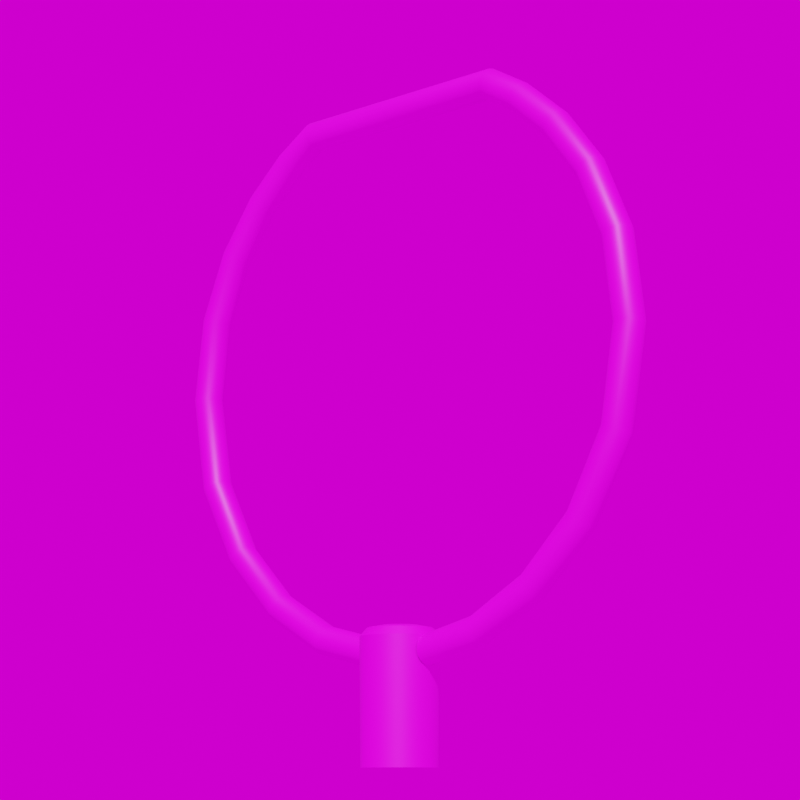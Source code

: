 # Source: Agora_x0_y706_ae_h0.blend  (saved by Blender 3.4.6; exported with 4.5.12 LTS)
import bpy
from mathutils import Matrix  # noqa: F401  (used for matrix-valued properties, if any)

bpy.ops.wm.read_factory_settings(use_empty=True)
scene = bpy.context.scene
scene.name = 'Scene'

# ---- collections
col_collection = bpy.data.collections.new('Collection'); scene.collection.children.link(col_collection)

# ---- images (referenced by path relative to the original .blend; pixels are not part of the script)
import os
ASSET_DIR = os.environ.get("B2B_ASSET_DIR", "")  # directory of the original .blend (textures are referenced by path, not embedded)
HERE = os.path.dirname(os.path.abspath(__file__))  # packed textures are extracted next to this script under _unpacked/

def load_image(name, relpath, width, height, colorspace="sRGB"):
    """Load a texture the original file referenced (path relative to the .blend, or extracted next to this script)."""
    p = next((c for c in (os.path.join(HERE, relpath), os.path.join(ASSET_DIR, relpath)) if relpath and os.path.exists(c)), "")
    if p:
        img = bpy.data.images.load(p, check_existing=True)
        img.name = name
    else:  # same state as the original file: an image datablock whose file is absent (Cycles renders it pink)
        img = bpy.data.images.new(name, width, height)
        img.source = "FILE"
        img.filepath = "//" + (relpath or name)
    img.colorspace_settings.name = colorspace
    return img
img_dunkelgrau_jpg = load_image('dunkelgrau.jpg', 'dunkelgrau.jpg', 1024, 1024, 'sRGB')
img_grau128_jpg_002 = load_image('grau128.jpg.002', 'grau128.jpg', 1024, 1024, 'sRGB')
img_kloofendal_48d_partly_cloudy_puresky_8k_hdr = load_image('kloofendal_48d_partly_cloudy_puresky_8k.hdr', 'kloofendal_48d_partly_cloudy_puresky_8k.hdr', 1024, 1024, 'Linear Rec.709')

# ---- materials (node trees are filled in below, after node groups)
mat_dunkelgrau_002 = bpy.data.materials.new('dunkelgrau.002')
mat_dunkelgrau_002.alpha_threshold = 0.0
mat_dunkelgrau_002.roughness = 0.5
mat_dunkelgrau_002.line_color = (0.0, 0.0, 0.0, 1.0)
mat_grau = bpy.data.materials.new('grau')
mat_dunkelgrau = bpy.data.materials.new('dunkelgrau')
mat_dunkelgrau.alpha_threshold = 0.0
mat_dunkelgrau.roughness = 0.5
mat_dunkelgrau.line_color = (0.0, 0.0, 0.0, 1.0)

# ---- node groups
ng_auto_smooth = bpy.data.node_groups.new('Auto Smooth', 'GeometryNodeTree')
_s = ng_auto_smooth.interface.new_socket(name='Geometry', in_out='OUTPUT', socket_type='NodeSocketGeometry')
_s = ng_auto_smooth.interface.new_socket(name='Geometry', in_out='INPUT', socket_type='NodeSocketGeometry')
_s = ng_auto_smooth.interface.new_socket(name='Angle', in_out='INPUT', socket_type='NodeSocketFloat')
_s.subtype = 'ANGLE'
_s.min_value = 0.0
_s.max_value = 3.142
ng_auto_smooth.is_modifier = True
_N = ng_auto_smooth.nodes; _L = ng_auto_smooth.links
n0 = _N.new('NodeGroupOutput'); n0.name = 'Group Output'; n0.location = (480, -100)
n1 = _N.new('NodeGroupInput'); n1.name = 'Group Input'; n1.location = (-420, -300)
n2 = _N.new('NodeGroupInput'); n2.name = 'Group Input.001'; n2.location = (-60, -100)
n3 = _N.new('GeometryNodeSetShadeSmooth'); n3.name = 'Set Shade Smooth'; n3.location = (120, -100)
n3.domain = 'EDGE'
n4 = _N.new('GeometryNodeSetShadeSmooth'); n4.name = 'Set Shade Smooth.001'; n4.location = (300, -100)
n5 = _N.new('GeometryNodeInputMeshEdgeAngle'); n5.name = 'Edge Angle'; n5.location = (-420, -220)
n6 = _N.new('GeometryNodeInputEdgeSmooth'); n6.name = 'Is Edge Smooth'; n6.location = (-60, -160)
n7 = _N.new('GeometryNodeInputShadeSmooth'); n7.name = 'Is Face Smooth'; n7.location = (-240, -340)
n8 = _N.new('FunctionNodeBooleanMath'); n8.name = 'Boolean Math'; n8.location = (-60, -220)
n9 = _N.new('FunctionNodeCompare'); n9.name = 'Compare'; n9.location = (-240, -180)
n9.operation = 'LESS_EQUAL'
_L.new(n5.outputs[0], n9.inputs[0])
_L.new(n4.outputs[0], n0.inputs[0])
_L.new(n1.outputs[1], n9.inputs[1])
_L.new(n9.outputs[0], n8.inputs[0])
_L.new(n7.outputs[0], n8.inputs[1])
_L.new(n2.outputs[0], n3.inputs[0])
_L.new(n6.outputs[0], n3.inputs[1])
_L.new(n3.outputs[0], n4.inputs[0])
_L.new(n8.outputs[0], n3.inputs[2])
n0.is_active_output = True

# ---- material node trees
mat_dunkelgrau_002.use_nodes = True; mat_dunkelgrau_002.node_tree.nodes.clear()
_N = mat_dunkelgrau_002.node_tree.nodes; _L = mat_dunkelgrau_002.node_tree.links
n0 = _N.new('ShaderNodeOutputMaterial'); n0.name = 'Material Output'; n0.location = (300, 300)
n1 = _N.new('ShaderNodeBsdfPrincipled'); n1.name = 'Principled BSDF'; n1.location = (10, 300)
n1.distribution = 'GGX'
n1.subsurface_method = 'RANDOM_WALK_SKIN'
n1.inputs[3].default_value = 1.45
n1.inputs[27].default_value = (0.0, 0.0, 0.0, 1.0)
n1.inputs[28].default_value = 1.0
n2 = _N.new('ShaderNodeTexImage'); n2.name = 'Image Texture'; n2.location = (-280, 280)
n2.image = img_dunkelgrau_jpg
_L.new(n1.outputs[0], n0.inputs[0])
_L.new(n2.outputs[0], n1.inputs[0])
n0.is_active_output = True
mat_grau.use_nodes = True; mat_grau.node_tree.nodes.clear()
_N = mat_grau.node_tree.nodes; _L = mat_grau.node_tree.links
n0 = _N.new('ShaderNodeBsdfPrincipled'); n0.name = 'Principled BSDF'; n0.location = (10, 300)
n0.distribution = 'GGX'
n0.subsurface_method = 'RANDOM_WALK_SKIN'
n0.inputs[3].default_value = 1.45
n0.inputs[27].default_value = (0.0, 0.0, 0.0, 1.0)
n0.inputs[28].default_value = 1.0
n1 = _N.new('ShaderNodeOutputMaterial'); n1.name = 'Material Output'; n1.location = (300, 300)
n2 = _N.new('ShaderNodeTexImage'); n2.name = 'Image Texture'; n2.location = (-280, 280)
n2.image = img_grau128_jpg_002
_L.new(n0.outputs[0], n1.inputs[0])
_L.new(n2.outputs[0], n0.inputs[0])
n1.is_active_output = True
mat_dunkelgrau.use_nodes = True; mat_dunkelgrau.node_tree.nodes.clear()
_N = mat_dunkelgrau.node_tree.nodes; _L = mat_dunkelgrau.node_tree.links
n0 = _N.new('ShaderNodeOutputMaterial'); n0.name = 'Material Output'; n0.location = (300, 300)
n1 = _N.new('ShaderNodeBsdfPrincipled'); n1.name = 'Principled BSDF'; n1.location = (10, 300)
n1.distribution = 'GGX'
n1.subsurface_method = 'RANDOM_WALK_SKIN'
n1.inputs[3].default_value = 1.45
n1.inputs[27].default_value = (0.0, 0.0, 0.0, 1.0)
n1.inputs[28].default_value = 1.0
n2 = _N.new('ShaderNodeTexImage'); n2.name = 'Image Texture'; n2.location = (-280, 280)
n2.image = img_dunkelgrau_jpg
_L.new(n1.outputs[0], n0.inputs[0])
_L.new(n2.outputs[0], n1.inputs[0])
n0.is_active_output = True

# ---- world
world_world = bpy.data.worlds.new('World'); scene.world = world_world
world_world.use_nodes = True; world_world.node_tree.nodes.clear()
_N = world_world.node_tree.nodes; _L = world_world.node_tree.links
n0 = _N.new('ShaderNodeOutputWorld'); n0.name = 'World Output'; n0.location = (300, 300)
n1 = _N.new('ShaderNodeBackground'); n1.name = 'Background'; n1.location = (10, 300)
n2 = _N.new('ShaderNodeTexEnvironment'); n2.name = 'Environment Texture'; n2.location = (-280, 280)
n2.image = img_kloofendal_48d_partly_cloudy_puresky_8k_hdr
_L.new(n1.outputs[0], n0.inputs[0])
_L.new(n2.outputs[0], n1.inputs[0])
n0.is_active_output = True
world_world.color = (0.05088, 0.05088, 0.05088)
world_world.use_sun_shadow = False
world_world.sun_shadow_jitter_overblur = 0.0

# ---- cameras
cam_camera = bpy.data.cameras.new('Camera')
cam_camera.lens = 100.0

# ---- meshes
me_beziercurve_001 = bpy.data.meshes.new('BezierCurve.001')
me_beziercurve_001.from_pydata([(0.0, 0.0, -0.5161), (0.0, 0.04995, -0.5165), (0.0, 0.05156, -0.352), (0.0, 0.04249, -0.3414), (0.0, 0.02196, -0.3377), (0.0, 0.0, -0.3371), (0.0, 0.0, -0.5161), (-0.01911, 0.04615, -0.5165), (-0.01973, 0.04763, -0.352), (-0.01626, 0.03925, -0.3414), (-0.008403, 0.02029, -0.3377), (0.0, 0.0, -0.3371), (0.0, 0.0, -0.5161), (-0.03532, 0.03532, -0.5165), (-0.03646, 0.03646, -0.352), (-0.03004, 0.03004, -0.3414), (-0.01553, 0.01553, -0.3377), (0.0, 0.0, -0.3371), (0.0, 0.0, -0.5161), (-0.04615, 0.01911, -0.5165), (-0.04763, 0.01973, -0.352), (-0.03925, 0.01626, -0.3414), (-0.02029, 0.008403, -0.3377), (0.0, 0.0, -0.3371), (0.0, 0.0, -0.5161), (-0.04995, -2.183e-09, -0.5165), (-0.05156, -2.254e-09, -0.352), (-0.04249, -1.857e-09, -0.3414), (-0.02196, -9.599e-10, -0.3377), (0.0, 0.0, -0.3371), (0.0, 0.0, -0.5161), (-0.04615, -0.01911, -0.5165), (-0.04763, -0.01973, -0.352), (-0.03925, -0.01626, -0.3414), (-0.02029, -0.008403, -0.3377), (0.0, 0.0, -0.3371), (0.0, 0.0, -0.5161), (-0.03532, -0.03532, -0.5165), (-0.03646, -0.03646, -0.352), (-0.03004, -0.03004, -0.3414), (-0.01553, -0.01553, -0.3377), (0.0, 0.0, -0.3371), (0.0, 0.0, -0.5161), (-0.01911, -0.04615, -0.5165), (-0.01973, -0.04763, -0.352), (-0.01626, -0.03925, -0.3414), (-0.008403, -0.02029, -0.3377), (0.0, 0.0, -0.3371), (0.0, 0.0, -0.5161), (4.367e-09, -0.04995, -0.5165), (4.507e-09, -0.05156, -0.352), (3.715e-09, -0.04249, -0.3414), (1.92e-09, -0.02196, -0.3377), (0.0, 0.0, -0.3371), (0.0, 0.0, -0.5161), (0.01911, -0.04615, -0.5165), (0.01973, -0.04763, -0.352), (0.01626, -0.03925, -0.3414), (0.008403, -0.02029, -0.3377), (0.0, 0.0, -0.3371), (0.0, 0.0, -0.5161), (0.03532, -0.03532, -0.5165), (0.03646, -0.03646, -0.352), (0.03004, -0.03004, -0.3414), (0.01553, -0.01553, -0.3377), (0.0, 0.0, -0.3371), (0.0, 0.0, -0.5161), (0.04615, -0.01911, -0.5165), (0.04763, -0.01973, -0.352), (0.03925, -0.01626, -0.3414), (0.02029, -0.008403, -0.3377), (0.0, 0.0, -0.3371), (0.0, 0.0, -0.5161), (0.04995, 5.956e-10, -0.5165), (0.05156, 6.148e-10, -0.352), (0.04249, 5.067e-10, -0.3414), (0.02196, 2.619e-10, -0.3377), (0.0, 0.0, -0.3371), (0.0, 0.0, -0.5161), (0.04615, 0.01911, -0.5165), (0.04763, 0.01973, -0.352), (0.03925, 0.01626, -0.3414), (0.02029, 0.008403, -0.3377), (0.0, 0.0, -0.3371), (0.0, 0.0, -0.5161), (0.03532, 0.03532, -0.5165), (0.03646, 0.03646, -0.352), (0.03004, 0.03004, -0.3414), (0.01553, 0.01553, -0.3377), (0.0, 0.0, -0.3371), (0.0, 0.0, -0.5161), (0.01911, 0.04615, -0.5165), (0.01973, 0.04763, -0.352), (0.01626, 0.03925, -0.3414), (0.008403, 0.02029, -0.3377), (0.0, 0.0, -0.3371)], [], [(0, 7, 1), (6, 13, 7), (12, 19, 13), (18, 25, 19), (24, 31, 25), (30, 37, 31), (36, 43, 37), (42, 49, 43), (48, 55, 49), (54, 61, 55), (60, 67, 61), (66, 73, 67), (72, 79, 73), (78, 85, 79), (84, 91, 85), (90, 1, 91), (7, 2, 1), (13, 8, 7), (19, 14, 13), (25, 20, 19), (31, 26, 25), (37, 32, 31), (43, 38, 37), (49, 44, 43), (55, 50, 49), (55, 62, 56), (67, 62, 61), (73, 68, 67), (79, 74, 73), (85, 80, 79), (91, 86, 85), (1, 92, 91), (8, 3, 2), (14, 9, 8), (20, 15, 14), (26, 21, 20), (32, 27, 26), (38, 33, 32), (38, 45, 39), (50, 45, 44), (50, 57, 51), (62, 57, 56), (68, 63, 62), (74, 69, 68), (80, 75, 74), (86, 81, 80), (92, 87, 86), (92, 3, 93), (9, 4, 3), (15, 10, 9), (21, 16, 15), (21, 28, 22), (33, 28, 27), (39, 34, 33), (45, 40, 39), (51, 46, 45), (57, 52, 51), (57, 64, 58), (69, 64, 63), (75, 70, 69), (81, 76, 75), (87, 82, 81), (87, 94, 88), (3, 94, 93), (4, 11, 5), (10, 17, 11), (16, 23, 17), (22, 29, 23), (28, 35, 29), (34, 41, 35), (40, 47, 41), (46, 53, 47), (52, 59, 53), (58, 65, 59), (64, 71, 65), (70, 77, 71), (76, 83, 77), (82, 89, 83), (88, 95, 89), (94, 5, 95), (0, 6, 7), (6, 12, 13), (12, 18, 19), (18, 24, 25), (24, 30, 31), (30, 36, 37), (36, 42, 43), (42, 48, 49), (48, 54, 55), (54, 60, 61), (60, 66, 67), (66, 72, 73), (72, 78, 79), (78, 84, 85), (84, 90, 91), (90, 0, 1), (7, 8, 2), (13, 14, 8), (19, 20, 14), (25, 26, 20), (31, 32, 26), (37, 38, 32), (43, 44, 38), (49, 50, 44), (55, 56, 50), (55, 61, 62), (67, 68, 62), (73, 74, 68), (79, 80, 74), (85, 86, 80), (91, 92, 86), (1, 2, 92), (8, 9, 3), (14, 15, 9), (20, 21, 15), (26, 27, 21), (32, 33, 27), (38, 39, 33), (38, 44, 45), (50, 51, 45), (50, 56, 57), (62, 63, 57), (68, 69, 63), (74, 75, 69), (80, 81, 75), (86, 87, 81), (92, 93, 87), (92, 2, 3), (9, 10, 4), (15, 16, 10), (21, 22, 16), (21, 27, 28), (33, 34, 28), (39, 40, 34), (45, 46, 40), (51, 52, 46), (57, 58, 52), (57, 63, 64), (69, 70, 64), (75, 76, 70), (81, 82, 76), (87, 88, 82), (87, 93, 94), (3, 4, 94), (4, 10, 11), (10, 16, 17), (16, 22, 23), (22, 28, 29), (28, 34, 35), (34, 40, 41), (40, 46, 47), (46, 52, 53), (52, 58, 59), (58, 64, 65), (64, 70, 71), (70, 76, 77), (76, 82, 83), (82, 88, 89), (88, 94, 95), (94, 4, 5)])
me_beziercurve_001.polygons.foreach_set('use_smooth', [True] * 160)
_uv = me_beziercurve_001.uv_layers.new(name='UVMap')
_uv.uv.foreach_set('vector', [0.0, -0.5161, 0.0625, -0.5165, 0.0, -0.5165, 0.0625, -0.5161, 0.125, -0.5165, 0.0625, -0.5165, 0.125, -0.5161, 0.1875, -0.5165, 0.125, -0.5165, 0.1875, -0.5161, 0.25, -0.5165, 0.1875, -0.5165, 0.25, -0.5161, 0.3125, -0.5165, 0.25, -0.5165, 0.3125, -0.5161, 0.375, -0.5165, 0.3125, -0.5165, 0.375, -0.5161, 0.4375, -0.5165, 0.375, -0.5165, 0.4375, -0.5161, 0.5, -0.5165, 0.4375, -0.5165, 0.5, -0.5161, 0.5625, -0.5165, 0.5, -0.5165, 0.5625, -0.5161, 0.625, -0.5165, 0.5625, -0.5165, 0.625, -0.5161, 0.6875, -0.5165, 0.625, -0.5165, 0.6875, -0.5161, 0.75, -0.5165, 0.6875, -0.5165, 0.75, -0.5161, 0.8125, -0.5165, 0.75, -0.5165, 0.8125, -0.5161, 0.875, -0.5165, 0.8125, -0.5165, 0.875, -0.5161, 0.9375, -0.5165, 0.875, -0.5165, 0.9375, -0.5161, 1.0, -0.5165, 0.9375, -0.5165, 0.0625, -0.5165, 0.0, -0.352, 0.0, -0.5165, 0.125, -0.5165, 0.0625, -0.352, 0.0625, -0.5165, 0.1875, -0.5165, 0.125, -0.352, 0.125, -0.5165, 0.25, -0.5165, 0.1875, -0.352, 0.1875, -0.5165, 0.3125, -0.5165, 0.25, -0.352, 0.25, -0.5165, 0.375, -0.5165, 0.3125, -0.352, 0.3125, -0.5165, 0.4375, -0.5165, 0.375, -0.352, 0.375, -0.5165, 0.5, -0.5165, 0.4375, -0.352, 0.4375, -0.5165, 0.5625, -0.5165, 0.5, -0.352, 0.5, -0.5165, 0.5625, -0.5165, 0.625, -0.352, 0.5625, -0.352, 0.6875, -0.5165, 0.625, -0.352, 0.625, -0.5165, 0.75, -0.5165, 0.6875, -0.352, 0.6875, -0.5165, 0.8125, -0.5165, 0.75, -0.352, 0.75, -0.5165, 0.875, -0.5165, 0.8125, -0.352, 0.8125, -0.5165, 0.9375, -0.5165, 0.875, -0.352, 0.875, -0.5165, 1.0, -0.5165, 0.9375, -0.352, 0.9375, -0.5165, 0.0625, -0.352, 0.0, -0.3414, 0.0, -0.352, 0.125, -0.352, 0.0625, -0.3414, 0.0625, -0.352, 0.1875, -0.352, 0.125, -0.3414, 0.125, -0.352, 0.25, -0.352, 0.1875, -0.3414, 0.1875, -0.352, 0.3125, -0.352, 0.25, -0.3414, 0.25, -0.352, 0.375, -0.352, 0.3125, -0.3414, 0.3125, -0.352, 0.375, -0.352, 0.4375, -0.3414, 0.375, -0.3414, 0.5, -0.352, 0.4375, -0.3414, 0.4375, -0.352, 0.5, -0.352, 0.5625, -0.3414, 0.5, -0.3414, 0.625, -0.352, 0.5625, -0.3414, 0.5625, -0.352, 0.6875, -0.352, 0.625, -0.3414, 0.625, -0.352, 0.75, -0.352, 0.6875, -0.3414, 0.6875, -0.352, 0.8125, -0.352, 0.75, -0.3414, 0.75, -0.352, 0.875, -0.352, 0.8125, -0.3414, 0.8125, -0.352, 0.9375, -0.352, 0.875, -0.3414, 0.875, -0.352, 0.9375, -0.352, 1.0, -0.3414, 0.9375, -0.3414, 0.0625, -0.3414, 0.0, -0.3377, 0.0, -0.3414, 0.125, -0.3414, 0.0625, -0.3377, 0.0625, -0.3414, 0.1875, -0.3414, 0.125, -0.3377, 0.125, -0.3414, 0.1875, -0.3414, 0.25, -0.3377, 0.1875, -0.3377, 0.3125, -0.3414, 0.25, -0.3377, 0.25, -0.3414, 0.375, -0.3414, 0.3125, -0.3377, 0.3125, -0.3414, 0.4375, -0.3414, 0.375, -0.3377, 0.375, -0.3414, 0.5, -0.3414, 0.4375, -0.3377, 0.4375, -0.3414, 0.5625, -0.3414, 0.5, -0.3377, 0.5, -0.3414, 0.5625, -0.3414, 0.625, -0.3377, 0.5625, -0.3377, 0.6875, -0.3414, 0.625, -0.3377, 0.625, -0.3414, 0.75, -0.3414, 0.6875, -0.3377, 0.6875, -0.3414, 0.8125, -0.3414, 0.75, -0.3377, 0.75, -0.3414, 0.875, -0.3414, 0.8125, -0.3377, 0.8125, -0.3414, 0.875, -0.3414, 0.9375, -0.3377, 0.875, -0.3377, 1.0, -0.3414, 0.9375, -0.3377, 0.9375, -0.3414, 0.0, -0.3377, 0.0625, -0.3371, 0.0, -0.3371, 0.0625, -0.3377, 0.125, -0.3371, 0.0625, -0.3371, 0.125, -0.3377, 0.1875, -0.3371, 0.125, -0.3371, 0.1875, -0.3377, 0.25, -0.3371, 0.1875, -0.3371, 0.25, -0.3377, 0.3125, -0.3371, 0.25, -0.3371, 0.3125, -0.3377, 0.375, -0.3371, 0.3125, -0.3371, 0.375, -0.3377, 0.4375, -0.3371, 0.375, -0.3371, 0.4375, -0.3377, 0.5, -0.3371, 0.4375, -0.3371, 0.5, -0.3377, 0.5625, -0.3371, 0.5, -0.3371, 0.5625, -0.3377, 0.625, -0.3371, 0.5625, -0.3371, 0.625, -0.3377, 0.6875, -0.3371, 0.625, -0.3371, 0.6875, -0.3377, 0.75, -0.3371, 0.6875, -0.3371, 0.75, -0.3377, 0.8125, -0.3371, 0.75, -0.3371, 0.8125, -0.3377, 0.875, -0.3371, 0.8125, -0.3371, 0.875, -0.3377, 0.9375, -0.3371, 0.875, -0.3371, 0.9375, -0.3377, 1.0, -0.3371, 0.9375, -0.3371, 0.0, -0.5161, 0.0625, -0.5161, 0.0625, -0.5165, 0.0625, -0.5161, 0.125, -0.5161, 0.125, -0.5165, 0.125, -0.5161, 0.1875, -0.5161, 0.1875, -0.5165, 0.1875, -0.5161, 0.25, -0.5161, 0.25, -0.5165, 0.25, -0.5161, 0.3125, -0.5161, 0.3125, -0.5165, 0.3125, -0.5161, 0.375, -0.5161, 0.375, -0.5165, 0.375, -0.5161, 0.4375, -0.5161, 0.4375, -0.5165, 0.4375, -0.5161, 0.5, -0.5161, 0.5, -0.5165, 0.5, -0.5161, 0.5625, -0.5161, 0.5625, -0.5165, 0.5625, -0.5161, 0.625, -0.5161, 0.625, -0.5165, 0.625, -0.5161, 0.6875, -0.5161, 0.6875, -0.5165, 0.6875, -0.5161, 0.75, -0.5161, 0.75, -0.5165, 0.75, -0.5161, 0.8125, -0.5161, 0.8125, -0.5165, 0.8125, -0.5161, 0.875, -0.5161, 0.875, -0.5165, 0.875, -0.5161, 0.9375, -0.5161, 0.9375, -0.5165, 0.9375, -0.5161, 1.0, -0.5161, 1.0, -0.5165, 0.0625, -0.5165, 0.0625, -0.352, 0.0, -0.352, 0.125, -0.5165, 0.125, -0.352, 0.0625, -0.352, 0.1875, -0.5165, 0.1875, -0.352, 0.125, -0.352, 0.25, -0.5165, 0.25, -0.352, 0.1875, -0.352, 0.3125, -0.5165, 0.3125, -0.352, 0.25, -0.352, 0.375, -0.5165, 0.375, -0.352, 0.3125, -0.352, 0.4375, -0.5165, 0.4375, -0.352, 0.375, -0.352, 0.5, -0.5165, 0.5, -0.352, 0.4375, -0.352, 0.5625, -0.5165, 0.5625, -0.352, 0.5, -0.352, 0.5625, -0.5165, 0.625, -0.5165, 0.625, -0.352, 0.6875, -0.5165, 0.6875, -0.352, 0.625, -0.352, 0.75, -0.5165, 0.75, -0.352, 0.6875, -0.352, 0.8125, -0.5165, 0.8125, -0.352, 0.75, -0.352, 0.875, -0.5165, 0.875, -0.352, 0.8125, -0.352, 0.9375, -0.5165, 0.9375, -0.352, 0.875, -0.352, 1.0, -0.5165, 1.0, -0.352, 0.9375, -0.352, 0.0625, -0.352, 0.0625, -0.3414, 0.0, -0.3414, 0.125, -0.352, 0.125, -0.3414, 0.0625, -0.3414, 0.1875, -0.352, 0.1875, -0.3414, 0.125, -0.3414, 0.25, -0.352, 0.25, -0.3414, 0.1875, -0.3414, 0.3125, -0.352, 0.3125, -0.3414, 0.25, -0.3414, 0.375, -0.352, 0.375, -0.3414, 0.3125, -0.3414, 0.375, -0.352, 0.4375, -0.352, 0.4375, -0.3414, 0.5, -0.352, 0.5, -0.3414, 0.4375, -0.3414, 0.5, -0.352, 0.5625, -0.352, 0.5625, -0.3414, 0.625, -0.352, 0.625, -0.3414, 0.5625, -0.3414, 0.6875, -0.352, 0.6875, -0.3414, 0.625, -0.3414, 0.75, -0.352, 0.75, -0.3414, 0.6875, -0.3414, 0.8125, -0.352, 0.8125, -0.3414, 0.75, -0.3414, 0.875, -0.352, 0.875, -0.3414, 0.8125, -0.3414, 0.9375, -0.352, 0.9375, -0.3414, 0.875, -0.3414, 0.9375, -0.352, 1.0, -0.352, 1.0, -0.3414, 0.0625, -0.3414, 0.0625, -0.3377, 0.0, -0.3377, 0.125, -0.3414, 0.125, -0.3377, 0.0625, -0.3377, 0.1875, -0.3414, 0.1875, -0.3377, 0.125, -0.3377, 0.1875, -0.3414, 0.25, -0.3414, 0.25, -0.3377, 0.3125, -0.3414, 0.3125, -0.3377, 0.25, -0.3377, 0.375, -0.3414, 0.375, -0.3377, 0.3125, -0.3377, 0.4375, -0.3414, 0.4375, -0.3377, 0.375, -0.3377, 0.5, -0.3414, 0.5, -0.3377, 0.4375, -0.3377, 0.5625, -0.3414, 0.5625, -0.3377, 0.5, -0.3377, 0.5625, -0.3414, 0.625, -0.3414, 0.625, -0.3377, 0.6875, -0.3414, 0.6875, -0.3377, 0.625, -0.3377, 0.75, -0.3414, 0.75, -0.3377, 0.6875, -0.3377, 0.8125, -0.3414, 0.8125, -0.3377, 0.75, -0.3377, 0.875, -0.3414, 0.875, -0.3377, 0.8125, -0.3377, 0.875, -0.3414, 0.9375, -0.3414, 0.9375, -0.3377, 1.0, -0.3414, 1.0, -0.3377, 0.9375, -0.3377, 0.0, -0.3377, 0.0625, -0.3377, 0.0625, -0.3371, 0.0625, -0.3377, 0.125, -0.3377, 0.125, -0.3371, 0.125, -0.3377, 0.1875, -0.3377, 0.1875, -0.3371, 0.1875, -0.3377, 0.25, -0.3377, 0.25, -0.3371, 0.25, -0.3377, 0.3125, -0.3377, 0.3125, -0.3371, 0.3125, -0.3377, 0.375, -0.3377, 0.375, -0.3371, 0.375, -0.3377, 0.4375, -0.3377, 0.4375, -0.3371, 0.4375, -0.3377, 0.5, -0.3377, 0.5, -0.3371, 0.5, -0.3377, 0.5625, -0.3377, 0.5625, -0.3371, 0.5625, -0.3377, 0.625, -0.3377, 0.625, -0.3371, 0.625, -0.3377, 0.6875, -0.3377, 0.6875, -0.3371, 0.6875, -0.3377, 0.75, -0.3377, 0.75, -0.3371, 0.75, -0.3377, 0.8125, -0.3377, 0.8125, -0.3371, 0.8125, -0.3377, 0.875, -0.3377, 0.875, -0.3371, 0.875, -0.3377, 0.9375, -0.3377, 0.9375, -0.3371, 0.9375, -0.3377, 1.0, -0.3377, 1.0, -0.3371])
me_beziercurve_001.materials.append(mat_dunkelgrau_002)
me_beziercurve_001.materials.append(mat_grau)
me_beziercurve_001.auto_texspace = False
me_beziercurve_001.update()
me_beziercurve_002 = bpy.data.meshes.new('BezierCurve.002')
me_beziercurve_002.from_pydata([(-0.01848, 0.04864, -0.3634), (-0.01414, 0.04823, -0.3569), (-0.007654, 0.04796, -0.3526), (7.55e-09, 0.04787, -0.3511), (0.007654, 0.04796, -0.3526), (0.01414, 0.04823, -0.3569), (0.01848, 0.04864, -0.3634), (0.02, 0.04912, -0.371), (0.01848, 0.0496, -0.3787), (0.01414, 0.05001, -0.3851), (0.007654, 0.05028, -0.3895), (-4.53e-09, 0.05038, -0.391), (-0.007654, 0.05028, -0.3895), (-0.01414, 0.05001, -0.3851), (-0.01848, 0.0496, -0.3787), (-0.02, 0.04912, -0.371), (-0.01848, 0.1335, -0.3441), (-0.01414, 0.1312, -0.338), (-0.007654, 0.1297, -0.3339), (7.55e-09, 0.1292, -0.3325), (0.007654, 0.1297, -0.3339), (0.01414, 0.1312, -0.338), (0.01848, 0.1335, -0.3441), (0.02, 0.1362, -0.3512), (0.01848, 0.1389, -0.3584), (0.01414, 0.1412, -0.3645), (0.007654, 0.1427, -0.3685), (-4.53e-09, 0.1432, -0.3699), (-0.007654, 0.1427, -0.3685), (-0.01414, 0.1412, -0.3645), (-0.01848, 0.1389, -0.3584), (-0.02, 0.1362, -0.3512), (-0.01848, 0.2209, -0.2968), (-0.01414, 0.2171, -0.2916), (-0.007654, 0.2146, -0.288), (7.55e-09, 0.2137, -0.2868), (0.007654, 0.2146, -0.288), (0.01414, 0.2171, -0.2916), (0.01848, 0.2209, -0.2968), (0.02, 0.2254, -0.303), (0.01848, 0.2299, -0.3092), (0.01414, 0.2338, -0.3144), (0.007654, 0.2363, -0.3179), (-4.53e-09, 0.2372, -0.3192), (-0.007654, 0.2363, -0.3179), (-0.01414, 0.2338, -0.3144), (-0.01848, 0.2299, -0.3092), (-0.02, 0.2254, -0.303), (-0.01848, 0.2984, -0.223), (-0.01414, 0.2933, -0.219), (-0.007654, 0.2898, -0.2163), (7.55e-09, 0.2886, -0.2154), (0.007654, 0.2898, -0.2163), (0.01414, 0.2933, -0.219), (0.01848, 0.2984, -0.223), (0.02, 0.3044, -0.2277), (0.01848, 0.3105, -0.2323), (0.01414, 0.3156, -0.2363), (0.007654, 0.3191, -0.239), (-4.53e-09, 0.3203, -0.2399), (-0.007654, 0.3191, -0.239), (-0.01414, 0.3156, -0.2363), (-0.01848, 0.3105, -0.2323), (-0.02, 0.3044, -0.2277), (-0.01848, 0.3536, -0.124), (-0.01414, 0.3474, -0.1218), (-0.007654, 0.3433, -0.1204), (7.55e-09, 0.3419, -0.1199), (0.007654, 0.3433, -0.1204), (0.01414, 0.3474, -0.1218), (0.01848, 0.3536, -0.124), (0.02, 0.3608, -0.1265), (0.01848, 0.368, -0.1291), (0.01414, 0.3741, -0.1312), (0.007654, 0.3782, -0.1327), (-4.53e-09, 0.3796, -0.1332), (-0.007654, 0.3782, -0.1327), (-0.01414, 0.3741, -0.1312), (-0.01848, 0.368, -0.1291), (-0.02, 0.3608, -0.1265), (-0.01848, 0.3743, -0.0008638), (-0.01414, 0.3679, -0.0007875), (-0.007654, 0.3635, -0.0007365), (7.55e-09, 0.362, -0.0007186), (0.007654, 0.3635, -0.0007365), (0.01414, 0.3679, -0.0007875), (0.01848, 0.3743, -0.0008638), (0.02, 0.382, -0.0009538), (0.01848, 0.3897, -0.001044), (0.01414, 0.3961, -0.00112), (0.007654, 0.4005, -0.001171), (-4.53e-09, 0.402, -0.001189), (-0.007654, 0.4005, -0.001171), (-0.01414, 0.3961, -0.00112), (-0.01848, 0.3897, -0.001044), (-0.02, 0.382, -0.0009538), (-0.01848, 0.3587, 0.1072), (-0.01414, 0.3524, 0.1054), (-0.007654, 0.3483, 0.1041), (7.55e-09, 0.3468, 0.1037), (0.007654, 0.3483, 0.1041), (0.01414, 0.3524, 0.1054), (0.01848, 0.3587, 0.1072), (0.02, 0.366, 0.1094), (0.01848, 0.3734, 0.1115), (0.01414, 0.3796, 0.1134), (0.007654, 0.3837, 0.1146), (-4.53e-09, 0.3852, 0.115), (-0.007654, 0.3837, 0.1146), (-0.01414, 0.3796, 0.1134), (-0.01848, 0.3734, 0.1115), (-0.02, 0.366, 0.1094), (-0.01848, 0.3193, 0.1929), (-0.01414, 0.3138, 0.1895), (-0.007654, 0.3101, 0.1872), (7.55e-09, 0.3088, 0.1864), (0.007654, 0.3101, 0.1872), (0.01414, 0.3138, 0.1895), (0.01848, 0.3193, 0.1929), (0.02, 0.3258, 0.197), (0.01848, 0.3323, 0.201), (0.01414, 0.3378, 0.2044), (0.007654, 0.3414, 0.2067), (-4.53e-09, 0.3427, 0.2075), (-0.007654, 0.3414, 0.2067), (-0.01414, 0.3378, 0.2044), (-0.01848, 0.3323, 0.201), (-0.02, 0.3258, 0.197), (-0.01848, 0.2662, 0.2581), (-0.01414, 0.2616, 0.2535), (-0.007654, 0.2585, 0.2505), (7.55e-09, 0.2574, 0.2494), (0.007654, 0.2585, 0.2505), (0.01414, 0.2616, 0.2535), (0.01848, 0.2662, 0.2581), (0.02, 0.2716, 0.2635), (0.01848, 0.277, 0.2689), (0.01414, 0.2816, 0.2735), (0.007654, 0.2846, 0.2766), (-4.53e-09, 0.2857, 0.2776), (-0.007654, 0.2846, 0.2766), (-0.01414, 0.2816, 0.2735), (-0.01848, 0.277, 0.2689), (-0.02, 0.2716, 0.2635), (-0.01848, 0.2095, 0.3043), (-0.01414, 0.2058, 0.299), (-0.007654, 0.2033, 0.2954), (7.55e-09, 0.2025, 0.2942), (0.007654, 0.2033, 0.2954), (0.01414, 0.2058, 0.299), (0.01848, 0.2095, 0.3043), (0.02, 0.2138, 0.3106), (0.01848, 0.2182, 0.3169), (0.01414, 0.2218, 0.3223), (0.007654, 0.2243, 0.3258), (-4.53e-09, 0.2252, 0.3271), (-0.007654, 0.2243, 0.3258), (-0.01414, 0.2218, 0.3223), (-0.01848, 0.2182, 0.3169), (-0.02, 0.2138, 0.3106), (-0.01848, 0.1608, 0.3326), (-0.01414, 0.1591, 0.3263), (-0.007654, 0.158, 0.3221), (7.55e-09, 0.1576, 0.3206), (0.007654, 0.158, 0.3221), (0.01414, 0.1591, 0.3263), (0.01848, 0.1608, 0.3326), (0.02, 0.1628, 0.3399), (0.01848, 0.1648, 0.3473), (0.01414, 0.1665, 0.3536), (0.007654, 0.1677, 0.3578), (-4.53e-09, 0.168, 0.3592), (-0.007654, 0.1677, 0.3578), (-0.01414, 0.1665, 0.3536), (-0.01848, 0.1648, 0.3473), (-0.02, 0.1628, 0.3399), (-0.01848, -0.04864, -0.3634), (-0.01414, -0.04823, -0.3569), (-0.007654, -0.04796, -0.3526), (7.55e-09, -0.04787, -0.3511), (0.007654, -0.04796, -0.3526), (0.01414, -0.04823, -0.3569), (0.01848, -0.04864, -0.3634), (0.02, -0.04912, -0.371), (0.01848, -0.0496, -0.3787), (0.01414, -0.05001, -0.3851), (0.007654, -0.05028, -0.3895), (-4.53e-09, -0.05038, -0.391), (-0.007654, -0.05028, -0.3895), (-0.01414, -0.05001, -0.3851), (-0.01848, -0.0496, -0.3787), (-0.02, -0.04912, -0.371), (-0.01848, -0.1335, -0.3441), (-0.01414, -0.1312, -0.338), (-0.007654, -0.1297, -0.3339), (7.55e-09, -0.1292, -0.3325), (0.007654, -0.1297, -0.3339), (0.01414, -0.1312, -0.338), (0.01848, -0.1335, -0.3441), (0.02, -0.1362, -0.3512), (0.01848, -0.1389, -0.3584), (0.01414, -0.1412, -0.3645), (0.007654, -0.1427, -0.3685), (-4.53e-09, -0.1432, -0.3699), (-0.007654, -0.1427, -0.3685), (-0.01414, -0.1412, -0.3645), (-0.01848, -0.1389, -0.3584), (-0.02, -0.1362, -0.3512), (-0.01848, -0.2209, -0.2968), (-0.01414, -0.2171, -0.2916), (-0.007654, -0.2146, -0.288), (7.55e-09, -0.2137, -0.2868), (0.007654, -0.2146, -0.288), (0.01414, -0.2171, -0.2916), (0.01848, -0.2209, -0.2968), (0.02, -0.2254, -0.303), (0.01848, -0.2299, -0.3092), (0.01414, -0.2338, -0.3144), (0.007654, -0.2363, -0.3179), (-4.53e-09, -0.2372, -0.3192), (-0.007654, -0.2363, -0.3179), (-0.01414, -0.2338, -0.3144), (-0.01848, -0.2299, -0.3092), (-0.02, -0.2254, -0.303), (-0.01848, -0.2984, -0.223), (-0.01414, -0.2933, -0.219), (-0.007654, -0.2898, -0.2163), (7.55e-09, -0.2886, -0.2154), (0.007654, -0.2898, -0.2163), (0.01414, -0.2933, -0.219), (0.01848, -0.2984, -0.223), (0.02, -0.3044, -0.2277), (0.01848, -0.3105, -0.2323), (0.01414, -0.3156, -0.2363), (0.007654, -0.3191, -0.239), (-4.53e-09, -0.3203, -0.2399), (-0.007654, -0.3191, -0.239), (-0.01414, -0.3156, -0.2363), (-0.01848, -0.3105, -0.2323), (-0.02, -0.3044, -0.2277), (-0.01848, -0.3536, -0.124), (-0.01414, -0.3474, -0.1218), (-0.007654, -0.3433, -0.1204), (7.55e-09, -0.3419, -0.1199), (0.007654, -0.3433, -0.1204), (0.01414, -0.3474, -0.1218), (0.01848, -0.3536, -0.124), (0.02, -0.3608, -0.1265), (0.01848, -0.368, -0.1291), (0.01414, -0.3741, -0.1312), (0.007654, -0.3782, -0.1327), (-4.53e-09, -0.3796, -0.1332), (-0.007654, -0.3782, -0.1327), (-0.01414, -0.3741, -0.1312), (-0.01848, -0.368, -0.1291), (-0.02, -0.3608, -0.1265), (-0.01848, -0.3743, -0.0008638), (-0.01414, -0.3679, -0.0007875), (-0.007654, -0.3635, -0.0007365), (7.55e-09, -0.362, -0.0007186), (0.007654, -0.3635, -0.0007365), (0.01414, -0.3679, -0.0007875), (0.01848, -0.3743, -0.0008638), (0.02, -0.382, -0.0009538), (0.01848, -0.3897, -0.001044), (0.01414, -0.3961, -0.00112), (0.007654, -0.4005, -0.001171), (-4.53e-09, -0.402, -0.001189), (-0.007654, -0.4005, -0.001171), (-0.01414, -0.3961, -0.00112), (-0.01848, -0.3897, -0.001044), (-0.02, -0.382, -0.0009538), (-0.01848, -0.3587, 0.1072), (-0.01414, -0.3524, 0.1054), (-0.007654, -0.3483, 0.1041), (7.55e-09, -0.3468, 0.1037), (0.007654, -0.3483, 0.1041), (0.01414, -0.3524, 0.1054), (0.01848, -0.3587, 0.1072), (0.02, -0.366, 0.1094), (0.01848, -0.3734, 0.1115), (0.01414, -0.3796, 0.1134), (0.007654, -0.3837, 0.1146), (-4.53e-09, -0.3852, 0.115), (-0.007654, -0.3837, 0.1146), (-0.01414, -0.3796, 0.1134), (-0.01848, -0.3734, 0.1115), (-0.02, -0.366, 0.1094), (-0.01848, -0.3193, 0.1929), (-0.01414, -0.3138, 0.1895), (-0.007654, -0.3101, 0.1872), (7.55e-09, -0.3088, 0.1864), (0.007654, -0.3101, 0.1872), (0.01414, -0.3138, 0.1895), (0.01848, -0.3193, 0.1929), (0.02, -0.3258, 0.197), (0.01848, -0.3323, 0.201), (0.01414, -0.3378, 0.2044), (0.007654, -0.3414, 0.2067), (-4.53e-09, -0.3427, 0.2075), (-0.007654, -0.3414, 0.2067), (-0.01414, -0.3378, 0.2044), (-0.01848, -0.3323, 0.201), (-0.02, -0.3258, 0.197), (-0.01848, -0.2662, 0.2581), (-0.01414, -0.2616, 0.2535), (-0.007654, -0.2585, 0.2505), (7.55e-09, -0.2574, 0.2494), (0.007654, -0.2585, 0.2505), (0.01414, -0.2616, 0.2535), (0.01848, -0.2662, 0.2581), (0.02, -0.2716, 0.2635), (0.01848, -0.277, 0.2689), (0.01414, -0.2816, 0.2735), (0.007654, -0.2846, 0.2766), (-4.53e-09, -0.2857, 0.2776), (-0.007654, -0.2846, 0.2766), (-0.01414, -0.2816, 0.2735), (-0.01848, -0.277, 0.2689), (-0.02, -0.2716, 0.2635), (-0.01848, -0.2095, 0.3043), (-0.01414, -0.2058, 0.299), (-0.007654, -0.2033, 0.2954), (7.55e-09, -0.2025, 0.2942), (0.007654, -0.2033, 0.2954), (0.01414, -0.2058, 0.299), (0.01848, -0.2095, 0.3043), (0.02, -0.2138, 0.3106), (0.01848, -0.2182, 0.3169), (0.01414, -0.2218, 0.3223), (0.007654, -0.2243, 0.3258), (-4.53e-09, -0.2252, 0.3271), (-0.007654, -0.2243, 0.3258), (-0.01414, -0.2218, 0.3223), (-0.01848, -0.2182, 0.3169), (-0.02, -0.2138, 0.3106), (-0.01848, -0.1608, 0.3326), (-0.01414, -0.1591, 0.3263), (-0.007654, -0.158, 0.3221), (7.55e-09, -0.1576, 0.3206), (0.007654, -0.158, 0.3221), (0.01414, -0.1591, 0.3263), (0.01848, -0.1608, 0.3326), (0.02, -0.1628, 0.3399), (0.01848, -0.1648, 0.3473), (0.01414, -0.1665, 0.3536), (0.007654, -0.1677, 0.3578), (-4.53e-09, -0.168, 0.3592), (-0.007654, -0.1677, 0.3578), (-0.01414, -0.1665, 0.3536), (-0.01848, -0.1648, 0.3473), (-0.02, -0.1628, 0.3399)], [], [(0, 31, 15), (1, 16, 0), (2, 17, 1), (3, 18, 2), (20, 3, 4), (21, 4, 5), (22, 5, 6), (23, 6, 7), (24, 7, 8), (25, 8, 9), (26, 9, 10), (27, 10, 11), (12, 27, 11), (13, 28, 12), (14, 29, 13), (15, 30, 14), (16, 47, 31), (17, 32, 16), (18, 33, 17), (19, 34, 18), (36, 19, 20), (37, 20, 21), (38, 21, 22), (39, 22, 23), (40, 23, 24), (41, 24, 25), (42, 25, 26), (43, 26, 27), (28, 43, 27), (29, 44, 28), (30, 45, 29), (31, 46, 30), (48, 47, 32), (49, 32, 33), (50, 33, 34), (51, 34, 35), (36, 51, 35), (37, 52, 36), (38, 53, 37), (39, 54, 38), (40, 55, 39), (41, 56, 40), (42, 57, 41), (43, 58, 42), (60, 43, 44), (61, 44, 45), (62, 45, 46), (63, 46, 47), (64, 63, 48), (65, 48, 49), (66, 49, 50), (67, 50, 51), (52, 67, 51), (53, 68, 52), (54, 69, 53), (55, 70, 54), (56, 71, 55), (57, 72, 56), (58, 73, 57), (59, 74, 58), (76, 59, 60), (77, 60, 61), (78, 61, 62), (79, 62, 63), (64, 95, 79), (65, 80, 64), (66, 81, 65), (67, 82, 66), (84, 67, 68), (85, 68, 69), (86, 69, 70), (87, 70, 71), (88, 71, 72), (89, 72, 73), (90, 73, 74), (91, 74, 75), (76, 91, 75), (77, 92, 76), (78, 93, 77), (79, 94, 78), (80, 111, 95), (81, 96, 80), (82, 97, 81), (83, 98, 82), (100, 83, 84), (101, 84, 85), (102, 85, 86), (103, 86, 87), (104, 87, 88), (105, 88, 89), (106, 89, 90), (107, 90, 91), (92, 107, 91), (93, 108, 92), (94, 109, 93), (95, 110, 94), (96, 127, 111), (97, 112, 96), (98, 113, 97), (99, 114, 98), (116, 99, 100), (117, 100, 101), (118, 101, 102), (119, 102, 103), (120, 103, 104), (121, 104, 105), (122, 105, 106), (123, 106, 107), (108, 123, 107), (109, 124, 108), (110, 125, 109), (111, 126, 110), (112, 143, 127), (113, 128, 112), (114, 129, 113), (115, 130, 114), (132, 115, 116), (133, 116, 117), (134, 117, 118), (135, 118, 119), (136, 119, 120), (137, 120, 121), (138, 121, 122), (139, 122, 123), (124, 139, 123), (125, 140, 124), (126, 141, 125), (127, 142, 126), (128, 159, 143), (129, 144, 128), (130, 145, 129), (131, 146, 130), (148, 131, 132), (149, 132, 133), (150, 133, 134), (151, 134, 135), (152, 135, 136), (153, 136, 137), (154, 137, 138), (155, 138, 139), (140, 155, 139), (141, 156, 140), (142, 157, 141), (143, 158, 142), (160, 159, 144), (161, 144, 145), (162, 145, 146), (163, 146, 147), (148, 163, 147), (149, 164, 148), (150, 165, 149), (151, 166, 150), (152, 167, 151), (153, 168, 152), (154, 169, 153), (155, 170, 154), (172, 155, 156), (173, 156, 157), (174, 157, 158), (175, 158, 159), (176, 207, 192), (177, 192, 193), (178, 193, 194), (179, 194, 195), (179, 196, 180), (180, 197, 181), (181, 198, 182), (182, 199, 183), (183, 200, 184), (184, 201, 185), (185, 202, 186), (186, 203, 187), (188, 203, 204), (189, 204, 205), (190, 205, 206), (191, 206, 207), (192, 223, 208), (193, 208, 209), (194, 209, 210), (195, 210, 211), (195, 212, 196), (196, 213, 197), (197, 214, 198), (198, 215, 199), (199, 216, 200), (200, 217, 201), (201, 218, 202), (202, 219, 203), (204, 219, 220), (205, 220, 221), (206, 221, 222), (207, 222, 223), (223, 224, 208), (208, 225, 209), (209, 226, 210), (210, 227, 211), (212, 227, 228), (213, 228, 229), (214, 229, 230), (215, 230, 231), (216, 231, 232), (217, 232, 233), (218, 233, 234), (219, 234, 235), (219, 236, 220), (220, 237, 221), (221, 238, 222), (222, 239, 223), (239, 240, 224), (224, 241, 225), (225, 242, 226), (226, 243, 227), (228, 243, 244), (229, 244, 245), (230, 245, 246), (231, 246, 247), (232, 247, 248), (233, 248, 249), (234, 249, 250), (235, 250, 251), (235, 252, 236), (236, 253, 237), (237, 254, 238), (238, 255, 239), (240, 271, 256), (241, 256, 257), (242, 257, 258), (243, 258, 259), (243, 260, 244), (244, 261, 245), (245, 262, 246), (246, 263, 247), (247, 264, 248), (248, 265, 249), (249, 266, 250), (250, 267, 251), (252, 267, 268), (253, 268, 269), (254, 269, 270), (255, 270, 271), (256, 287, 272), (257, 272, 273), (258, 273, 274), (259, 274, 275), (259, 276, 260), (260, 277, 261), (261, 278, 262), (262, 279, 263), (263, 280, 264), (264, 281, 265), (265, 282, 266), (266, 283, 267), (268, 283, 284), (269, 284, 285), (270, 285, 286), (271, 286, 287), (272, 303, 288), (273, 288, 289), (274, 289, 290), (275, 290, 291), (275, 292, 276), (276, 293, 277), (277, 294, 278), (278, 295, 279), (279, 296, 280), (280, 297, 281), (281, 298, 282), (282, 299, 283), (284, 299, 300), (285, 300, 301), (286, 301, 302), (287, 302, 303), (288, 319, 304), (289, 304, 305), (290, 305, 306), (291, 306, 307), (291, 308, 292), (292, 309, 293), (293, 310, 294), (294, 311, 295), (295, 312, 296), (296, 313, 297), (297, 314, 298), (298, 315, 299), (300, 315, 316), (301, 316, 317), (302, 317, 318), (303, 318, 319), (304, 335, 320), (305, 320, 321), (306, 321, 322), (307, 322, 323), (307, 324, 308), (308, 325, 309), (309, 326, 310), (310, 327, 311), (311, 328, 312), (312, 329, 313), (313, 330, 314), (314, 331, 315), (316, 331, 332), (317, 332, 333), (318, 333, 334), (319, 334, 335), (335, 336, 320), (320, 337, 321), (321, 338, 322), (322, 339, 323), (324, 339, 340), (325, 340, 341), (326, 341, 342), (327, 342, 343), (328, 343, 344), (329, 344, 345), (330, 345, 346), (331, 346, 347), (331, 348, 332), (332, 349, 333), (333, 350, 334), (334, 351, 335), (336, 175, 160), (337, 160, 161), (338, 161, 162), (339, 162, 163), (339, 164, 340), (340, 165, 341), (341, 166, 342), (342, 167, 343), (343, 168, 344), (344, 169, 345), (345, 170, 346), (346, 171, 347), (348, 171, 172), (349, 172, 173), (350, 173, 174), (351, 174, 175), (0, 16, 31), (1, 17, 16), (2, 18, 17), (3, 19, 18), (20, 19, 3), (21, 20, 4), (22, 21, 5), (23, 22, 6), (24, 23, 7), (25, 24, 8), (26, 25, 9), (27, 26, 10), (12, 28, 27), (13, 29, 28), (14, 30, 29), (15, 31, 30), (16, 32, 47), (17, 33, 32), (18, 34, 33), (19, 35, 34), (36, 35, 19), (37, 36, 20), (38, 37, 21), (39, 38, 22), (40, 39, 23), (41, 40, 24), (42, 41, 25), (43, 42, 26), (28, 44, 43), (29, 45, 44), (30, 46, 45), (31, 47, 46), (48, 63, 47), (49, 48, 32), (50, 49, 33), (51, 50, 34), (36, 52, 51), (37, 53, 52), (38, 54, 53), (39, 55, 54), (40, 56, 55), (41, 57, 56), (42, 58, 57), (43, 59, 58), (60, 59, 43), (61, 60, 44), (62, 61, 45), (63, 62, 46), (64, 79, 63), (65, 64, 48), (66, 65, 49), (67, 66, 50), (52, 68, 67), (53, 69, 68), (54, 70, 69), (55, 71, 70), (56, 72, 71), (57, 73, 72), (58, 74, 73), (59, 75, 74), (76, 75, 59), (77, 76, 60), (78, 77, 61), (79, 78, 62), (64, 80, 95), (65, 81, 80), (66, 82, 81), (67, 83, 82), (84, 83, 67), (85, 84, 68), (86, 85, 69), (87, 86, 70), (88, 87, 71), (89, 88, 72), (90, 89, 73), (91, 90, 74), (76, 92, 91), (77, 93, 92), (78, 94, 93), (79, 95, 94), (80, 96, 111), (81, 97, 96), (82, 98, 97), (83, 99, 98), (100, 99, 83), (101, 100, 84), (102, 101, 85), (103, 102, 86), (104, 103, 87), (105, 104, 88), (106, 105, 89), (107, 106, 90), (92, 108, 107), (93, 109, 108), (94, 110, 109), (95, 111, 110), (96, 112, 127), (97, 113, 112), (98, 114, 113), (99, 115, 114), (116, 115, 99), (117, 116, 100), (118, 117, 101), (119, 118, 102), (120, 119, 103), (121, 120, 104), (122, 121, 105), (123, 122, 106), (108, 124, 123), (109, 125, 124), (110, 126, 125), (111, 127, 126), (112, 128, 143), (113, 129, 128), (114, 130, 129), (115, 131, 130), (132, 131, 115), (133, 132, 116), (134, 133, 117), (135, 134, 118), (136, 135, 119), (137, 136, 120), (138, 137, 121), (139, 138, 122), (124, 140, 139), (125, 141, 140), (126, 142, 141), (127, 143, 142), (128, 144, 159), (129, 145, 144), (130, 146, 145), (131, 147, 146), (148, 147, 131), (149, 148, 132), (150, 149, 133), (151, 150, 134), (152, 151, 135), (153, 152, 136), (154, 153, 137), (155, 154, 138), (140, 156, 155), (141, 157, 156), (142, 158, 157), (143, 159, 158), (160, 175, 159), (161, 160, 144), (162, 161, 145), (163, 162, 146), (148, 164, 163), (149, 165, 164), (150, 166, 165), (151, 167, 166), (152, 168, 167), (153, 169, 168), (154, 170, 169), (155, 171, 170), (172, 171, 155), (173, 172, 156), (174, 173, 157), (175, 174, 158), (176, 191, 207), (177, 176, 192), (178, 177, 193), (179, 178, 194), (179, 195, 196), (180, 196, 197), (181, 197, 198), (182, 198, 199), (183, 199, 200), (184, 200, 201), (185, 201, 202), (186, 202, 203), (188, 187, 203), (189, 188, 204), (190, 189, 205), (191, 190, 206), (192, 207, 223), (193, 192, 208), (194, 193, 209), (195, 194, 210), (195, 211, 212), (196, 212, 213), (197, 213, 214), (198, 214, 215), (199, 215, 216), (200, 216, 217), (201, 217, 218), (202, 218, 219), (204, 203, 219), (205, 204, 220), (206, 205, 221), (207, 206, 222), (223, 239, 224), (208, 224, 225), (209, 225, 226), (210, 226, 227), (212, 211, 227), (213, 212, 228), (214, 213, 229), (215, 214, 230), (216, 215, 231), (217, 216, 232), (218, 217, 233), (219, 218, 234), (219, 235, 236), (220, 236, 237), (221, 237, 238), (222, 238, 239), (239, 255, 240), (224, 240, 241), (225, 241, 242), (226, 242, 243), (228, 227, 243), (229, 228, 244), (230, 229, 245), (231, 230, 246), (232, 231, 247), (233, 232, 248), (234, 233, 249), (235, 234, 250), (235, 251, 252), (236, 252, 253), (237, 253, 254), (238, 254, 255), (240, 255, 271), (241, 240, 256), (242, 241, 257), (243, 242, 258), (243, 259, 260), (244, 260, 261), (245, 261, 262), (246, 262, 263), (247, 263, 264), (248, 264, 265), (249, 265, 266), (250, 266, 267), (252, 251, 267), (253, 252, 268), (254, 253, 269), (255, 254, 270), (256, 271, 287), (257, 256, 272), (258, 257, 273), (259, 258, 274), (259, 275, 276), (260, 276, 277), (261, 277, 278), (262, 278, 279), (263, 279, 280), (264, 280, 281), (265, 281, 282), (266, 282, 283), (268, 267, 283), (269, 268, 284), (270, 269, 285), (271, 270, 286), (272, 287, 303), (273, 272, 288), (274, 273, 289), (275, 274, 290), (275, 291, 292), (276, 292, 293), (277, 293, 294), (278, 294, 295), (279, 295, 296), (280, 296, 297), (281, 297, 298), (282, 298, 299), (284, 283, 299), (285, 284, 300), (286, 285, 301), (287, 286, 302), (288, 303, 319), (289, 288, 304), (290, 289, 305), (291, 290, 306), (291, 307, 308), (292, 308, 309), (293, 309, 310), (294, 310, 311), (295, 311, 312), (296, 312, 313), (297, 313, 314), (298, 314, 315), (300, 299, 315), (301, 300, 316), (302, 301, 317), (303, 302, 318), (304, 319, 335), (305, 304, 320), (306, 305, 321), (307, 306, 322), (307, 323, 324), (308, 324, 325), (309, 325, 326), (310, 326, 327), (311, 327, 328), (312, 328, 329), (313, 329, 330), (314, 330, 331), (316, 315, 331), (317, 316, 332), (318, 317, 333), (319, 318, 334), (335, 351, 336), (320, 336, 337), (321, 337, 338), (322, 338, 339), (324, 323, 339), (325, 324, 340), (326, 325, 341), (327, 326, 342), (328, 327, 343), (329, 328, 344), (330, 329, 345), (331, 330, 346), (331, 347, 348), (332, 348, 349), (333, 349, 350), (334, 350, 351), (336, 351, 175), (337, 336, 160), (338, 337, 161), (339, 338, 162), (339, 163, 164), (340, 164, 165), (341, 165, 166), (342, 166, 167), (343, 167, 168), (344, 168, 169), (345, 169, 170), (346, 170, 171), (348, 347, 171), (349, 348, 172), (350, 349, 173), (351, 350, 174)])
me_beziercurve_002.polygons.foreach_set('use_smooth', [True] * 672)
_uv = me_beziercurve_002.uv_layers.new(name='UVMap')
_uv.uv.foreach_set('vector', [0.0, 1.0, 0.09091, 0.9375, 0.0, 0.9375, 0.0, 0.0625, 0.09091, 0.0, 0.0, 0.0, 0.0, 0.125, 0.09091, 0.0625, 0.0, 0.0625, 0.0, 0.1875, 0.09091, 0.125, 0.0, 0.125, 0.09091, 0.25, 0.0, 0.1875, 0.0, 0.25, 0.09091, 0.3125, 0.0, 0.25, 0.0, 0.3125, 0.09091, 0.375, 0.0, 0.3125, 0.0, 0.375, 0.09091, 0.4375, 0.0, 0.375, 0.0, 0.4375, 0.09091, 0.5, 0.0, 0.4375, 0.0, 0.5, 0.09091, 0.5625, 0.0, 0.5, 0.0, 0.5625, 0.09091, 0.625, 0.0, 0.5625, 0.0, 0.625, 0.09091, 0.6875, 0.0, 0.625, 0.0, 0.6875, 0.0, 0.75, 0.09091, 0.6875, 0.0, 0.6875, 0.0, 0.8125, 0.09091, 0.75, 0.0, 0.75, 0.0, 0.875, 0.09091, 0.8125, 0.0, 0.8125, 0.0, 0.9375, 0.09091, 0.875, 0.0, 0.875, 0.09091, 1.0, 0.1818, 0.9375, 0.09091, 0.9375, 0.09091, 0.0625, 0.1818, 0.0, 0.09091, 0.0, 0.09091, 0.125, 0.1818, 0.0625, 0.09091, 0.0625, 0.09091, 0.1875, 0.1818, 0.125, 0.09091, 0.125, 0.1818, 0.25, 0.09091, 0.1875, 0.09091, 0.25, 0.1818, 0.3125, 0.09091, 0.25, 0.09091, 0.3125, 0.1818, 0.375, 0.09091, 0.3125, 0.09091, 0.375, 0.1818, 0.4375, 0.09091, 0.375, 0.09091, 0.4375, 0.1818, 0.5, 0.09091, 0.4375, 0.09091, 0.5, 0.1818, 0.5625, 0.09091, 0.5, 0.09091, 0.5625, 0.1818, 0.625, 0.09091, 0.5625, 0.09091, 0.625, 0.1818, 0.6875, 0.09091, 0.625, 0.09091, 0.6875, 0.09091, 0.75, 0.1818, 0.6875, 0.09091, 0.6875, 0.09091, 0.8125, 0.1818, 0.75, 0.09091, 0.75, 0.09091, 0.875, 0.1818, 0.8125, 0.09091, 0.8125, 0.09091, 0.9375, 0.1818, 0.875, 0.09091, 0.875, 0.2727, 1.0, 0.1818, 0.9375, 0.1818, 1.0, 0.2727, 0.0625, 0.1818, 0.0, 0.1818, 0.0625, 0.2727, 0.125, 0.1818, 0.0625, 0.1818, 0.125, 0.2727, 0.1875, 0.1818, 0.125, 0.1818, 0.1875, 0.1818, 0.25, 0.2727, 0.1875, 0.1818, 0.1875, 0.1818, 0.3125, 0.2727, 0.25, 0.1818, 0.25, 0.1818, 0.375, 0.2727, 0.3125, 0.1818, 0.3125, 0.1818, 0.4375, 0.2727, 0.375, 0.1818, 0.375, 0.1818, 0.5, 0.2727, 0.4375, 0.1818, 0.4375, 0.1818, 0.5625, 0.2727, 0.5, 0.1818, 0.5, 0.1818, 0.625, 0.2727, 0.5625, 0.1818, 0.5625, 0.1818, 0.6875, 0.2727, 0.625, 0.1818, 0.625, 0.2727, 0.75, 0.1818, 0.6875, 0.1818, 0.75, 0.2727, 0.8125, 0.1818, 0.75, 0.1818, 0.8125, 0.2727, 0.875, 0.1818, 0.8125, 0.1818, 0.875, 0.2727, 0.9375, 0.1818, 0.875, 0.1818, 0.9375, 0.3636, 1.0, 0.2727, 0.9375, 0.2727, 1.0, 0.3636, 0.0625, 0.2727, 0.0, 0.2727, 0.0625, 0.3636, 0.125, 0.2727, 0.0625, 0.2727, 0.125, 0.3636, 0.1875, 0.2727, 0.125, 0.2727, 0.1875, 0.2727, 0.25, 0.3636, 0.1875, 0.2727, 0.1875, 0.2727, 0.3125, 0.3636, 0.25, 0.2727, 0.25, 0.2727, 0.375, 0.3636, 0.3125, 0.2727, 0.3125, 0.2727, 0.4375, 0.3636, 0.375, 0.2727, 0.375, 0.2727, 0.5, 0.3636, 0.4375, 0.2727, 0.4375, 0.2727, 0.5625, 0.3636, 0.5, 0.2727, 0.5, 0.2727, 0.625, 0.3636, 0.5625, 0.2727, 0.5625, 0.2727, 0.6875, 0.3636, 0.625, 0.2727, 0.625, 0.3636, 0.75, 0.2727, 0.6875, 0.2727, 0.75, 0.3636, 0.8125, 0.2727, 0.75, 0.2727, 0.8125, 0.3636, 0.875, 0.2727, 0.8125, 0.2727, 0.875, 0.3636, 0.9375, 0.2727, 0.875, 0.2727, 0.9375, 0.3636, 1.0, 0.4545, 0.9375, 0.3636, 0.9375, 0.3636, 0.0625, 0.4545, 0.0, 0.3636, 0.0, 0.3636, 0.125, 0.4545, 0.0625, 0.3636, 0.0625, 0.3636, 0.1875, 0.4545, 0.125, 0.3636, 0.125, 0.4545, 0.25, 0.3636, 0.1875, 0.3636, 0.25, 0.4545, 0.3125, 0.3636, 0.25, 0.3636, 0.3125, 0.4545, 0.375, 0.3636, 0.3125, 0.3636, 0.375, 0.4545, 0.4375, 0.3636, 0.375, 0.3636, 0.4375, 0.4545, 0.5, 0.3636, 0.4375, 0.3636, 0.5, 0.4545, 0.5625, 0.3636, 0.5, 0.3636, 0.5625, 0.4545, 0.625, 0.3636, 0.5625, 0.3636, 0.625, 0.4545, 0.6875, 0.3636, 0.625, 0.3636, 0.6875, 0.3636, 0.75, 0.4545, 0.6875, 0.3636, 0.6875, 0.3636, 0.8125, 0.4545, 0.75, 0.3636, 0.75, 0.3636, 0.875, 0.4545, 0.8125, 0.3636, 0.8125, 0.3636, 0.9375, 0.4545, 0.875, 0.3636, 0.875, 0.4545, 1.0, 0.5455, 0.9375, 0.4545, 0.9375, 0.4545, 0.0625, 0.5455, 0.0, 0.4545, 0.0, 0.4545, 0.125, 0.5455, 0.0625, 0.4545, 0.0625, 0.4545, 0.1875, 0.5455, 0.125, 0.4545, 0.125, 0.5455, 0.25, 0.4545, 0.1875, 0.4545, 0.25, 0.5455, 0.3125, 0.4545, 0.25, 0.4545, 0.3125, 0.5455, 0.375, 0.4545, 0.3125, 0.4545, 0.375, 0.5455, 0.4375, 0.4545, 0.375, 0.4545, 0.4375, 0.5455, 0.5, 0.4545, 0.4375, 0.4545, 0.5, 0.5455, 0.5625, 0.4545, 0.5, 0.4545, 0.5625, 0.5455, 0.625, 0.4545, 0.5625, 0.4545, 0.625, 0.5455, 0.6875, 0.4545, 0.625, 0.4545, 0.6875, 0.4545, 0.75, 0.5455, 0.6875, 0.4545, 0.6875, 0.4545, 0.8125, 0.5455, 0.75, 0.4545, 0.75, 0.4545, 0.875, 0.5455, 0.8125, 0.4545, 0.8125, 0.4545, 0.9375, 0.5455, 0.875, 0.4545, 0.875, 0.5455, 1.0, 0.6364, 0.9375, 0.5455, 0.9375, 0.5455, 0.0625, 0.6364, 0.0, 0.5455, 0.0, 0.5455, 0.125, 0.6364, 0.0625, 0.5455, 0.0625, 0.5455, 0.1875, 0.6364, 0.125, 0.5455, 0.125, 0.6364, 0.25, 0.5455, 0.1875, 0.5455, 0.25, 0.6364, 0.3125, 0.5455, 0.25, 0.5455, 0.3125, 0.6364, 0.375, 0.5455, 0.3125, 0.5455, 0.375, 0.6364, 0.4375, 0.5455, 0.375, 0.5455, 0.4375, 0.6364, 0.5, 0.5455, 0.4375, 0.5455, 0.5, 0.6364, 0.5625, 0.5455, 0.5, 0.5455, 0.5625, 0.6364, 0.625, 0.5455, 0.5625, 0.5455, 0.625, 0.6364, 0.6875, 0.5455, 0.625, 0.5455, 0.6875, 0.5455, 0.75, 0.6364, 0.6875, 0.5455, 0.6875, 0.5455, 0.8125, 0.6364, 0.75, 0.5455, 0.75, 0.5455, 0.875, 0.6364, 0.8125, 0.5455, 0.8125, 0.5455, 0.9375, 0.6364, 0.875, 0.5455, 0.875, 0.6364, 1.0, 0.7273, 0.9375, 0.6364, 0.9375, 0.6364, 0.0625, 0.7273, 0.0, 0.6364, 0.0, 0.6364, 0.125, 0.7273, 0.0625, 0.6364, 0.0625, 0.6364, 0.1875, 0.7273, 0.125, 0.6364, 0.125, 0.7273, 0.25, 0.6364, 0.1875, 0.6364, 0.25, 0.7273, 0.3125, 0.6364, 0.25, 0.6364, 0.3125, 0.7273, 0.375, 0.6364, 0.3125, 0.6364, 0.375, 0.7273, 0.4375, 0.6364, 0.375, 0.6364, 0.4375, 0.7273, 0.5, 0.6364, 0.4375, 0.6364, 0.5, 0.7273, 0.5625, 0.6364, 0.5, 0.6364, 0.5625, 0.7273, 0.625, 0.6364, 0.5625, 0.6364, 0.625, 0.7273, 0.6875, 0.6364, 0.625, 0.6364, 0.6875, 0.6364, 0.75, 0.7273, 0.6875, 0.6364, 0.6875, 0.6364, 0.8125, 0.7273, 0.75, 0.6364, 0.75, 0.6364, 0.875, 0.7273, 0.8125, 0.6364, 0.8125, 0.6364, 0.9375, 0.7273, 0.875, 0.6364, 0.875, 0.7273, 1.0, 0.8182, 0.9375, 0.7273, 0.9375, 0.7273, 0.0625, 0.8182, 0.0, 0.7273, 0.0, 0.7273, 0.125, 0.8182, 0.0625, 0.7273, 0.0625, 0.7273, 0.1875, 0.8182, 0.125, 0.7273, 0.125, 0.8182, 0.25, 0.7273, 0.1875, 0.7273, 0.25, 0.8182, 0.3125, 0.7273, 0.25, 0.7273, 0.3125, 0.8182, 0.375, 0.7273, 0.3125, 0.7273, 0.375, 0.8182, 0.4375, 0.7273, 0.375, 0.7273, 0.4375, 0.8182, 0.5, 0.7273, 0.4375, 0.7273, 0.5, 0.8182, 0.5625, 0.7273, 0.5, 0.7273, 0.5625, 0.8182, 0.625, 0.7273, 0.5625, 0.7273, 0.625, 0.8182, 0.6875, 0.7273, 0.625, 0.7273, 0.6875, 0.7273, 0.75, 0.8182, 0.6875, 0.7273, 0.6875, 0.7273, 0.8125, 0.8182, 0.75, 0.7273, 0.75, 0.7273, 0.875, 0.8182, 0.8125, 0.7273, 0.8125, 0.7273, 0.9375, 0.8182, 0.875, 0.7273, 0.875, 0.9091, 1.0, 0.8182, 0.9375, 0.8182, 1.0, 0.9091, 0.0625, 0.8182, 0.0, 0.8182, 0.0625, 0.9091, 0.125, 0.8182, 0.0625, 0.8182, 0.125, 0.9091, 0.1875, 0.8182, 0.125, 0.8182, 0.1875, 0.8182, 0.25, 0.9091, 0.1875, 0.8182, 0.1875, 0.8182, 0.3125, 0.9091, 0.25, 0.8182, 0.25, 0.8182, 0.375, 0.9091, 0.3125, 0.8182, 0.3125, 0.8182, 0.4375, 0.9091, 0.375, 0.8182, 0.375, 0.8182, 0.5, 0.9091, 0.4375, 0.8182, 0.4375, 0.8182, 0.5625, 0.9091, 0.5, 0.8182, 0.5, 0.8182, 0.625, 0.9091, 0.5625, 0.8182, 0.5625, 0.8182, 0.6875, 0.9091, 0.625, 0.8182, 0.625, 0.9091, 0.75, 0.8182, 0.6875, 0.8182, 0.75, 0.9091, 0.8125, 0.8182, 0.75, 0.8182, 0.8125, 0.9091, 0.875, 0.8182, 0.8125, 0.8182, 0.875, 0.9091, 0.9375, 0.8182, 0.875, 0.8182, 0.9375, 0.0, 1.0, 0.09091, 0.9375, 0.09091, 1.0, 0.0, 0.0625, 0.09091, 0.0, 0.09091, 0.0625, 0.0, 0.125, 0.09091, 0.0625, 0.09091, 0.125, 0.0, 0.1875, 0.09091, 0.125, 0.09091, 0.1875, 0.0, 0.1875, 0.09091, 0.25, 0.0, 0.25, 0.0, 0.25, 0.09091, 0.3125, 0.0, 0.3125, 0.0, 0.3125, 0.09091, 0.375, 0.0, 0.375, 0.0, 0.375, 0.09091, 0.4375, 0.0, 0.4375, 0.0, 0.4375, 0.09091, 0.5, 0.0, 0.5, 0.0, 0.5, 0.09091, 0.5625, 0.0, 0.5625, 0.0, 0.5625, 0.09091, 0.625, 0.0, 0.625, 0.0, 0.625, 0.09091, 0.6875, 0.0, 0.6875, 0.0, 0.75, 0.09091, 0.6875, 0.09091, 0.75, 0.0, 0.8125, 0.09091, 0.75, 0.09091, 0.8125, 0.0, 0.875, 0.09091, 0.8125, 0.09091, 0.875, 0.0, 0.9375, 0.09091, 0.875, 0.09091, 0.9375, 0.09091, 1.0, 0.1818, 0.9375, 0.1818, 1.0, 0.09091, 0.0625, 0.1818, 0.0, 0.1818, 0.0625, 0.09091, 0.125, 0.1818, 0.0625, 0.1818, 0.125, 0.09091, 0.1875, 0.1818, 0.125, 0.1818, 0.1875, 0.09091, 0.1875, 0.1818, 0.25, 0.09091, 0.25, 0.09091, 0.25, 0.1818, 0.3125, 0.09091, 0.3125, 0.09091, 0.3125, 0.1818, 0.375, 0.09091, 0.375, 0.09091, 0.375, 0.1818, 0.4375, 0.09091, 0.4375, 0.09091, 0.4375, 0.1818, 0.5, 0.09091, 0.5, 0.09091, 0.5, 0.1818, 0.5625, 0.09091, 0.5625, 0.09091, 0.5625, 0.1818, 0.625, 0.09091, 0.625, 0.09091, 0.625, 0.1818, 0.6875, 0.09091, 0.6875, 0.09091, 0.75, 0.1818, 0.6875, 0.1818, 0.75, 0.09091, 0.8125, 0.1818, 0.75, 0.1818, 0.8125, 0.09091, 0.875, 0.1818, 0.8125, 0.1818, 0.875, 0.09091, 0.9375, 0.1818, 0.875, 0.1818, 0.9375, 0.1818, 0.9375, 0.2727, 1.0, 0.1818, 1.0, 0.1818, 0.0, 0.2727, 0.0625, 0.1818, 0.0625, 0.1818, 0.0625, 0.2727, 0.125, 0.1818, 0.125, 0.1818, 0.125, 0.2727, 0.1875, 0.1818, 0.1875, 0.1818, 0.25, 0.2727, 0.1875, 0.2727, 0.25, 0.1818, 0.3125, 0.2727, 0.25, 0.2727, 0.3125, 0.1818, 0.375, 0.2727, 0.3125, 0.2727, 0.375, 0.1818, 0.4375, 0.2727, 0.375, 0.2727, 0.4375, 0.1818, 0.5, 0.2727, 0.4375, 0.2727, 0.5, 0.1818, 0.5625, 0.2727, 0.5, 0.2727, 0.5625, 0.1818, 0.625, 0.2727, 0.5625, 0.2727, 0.625, 0.1818, 0.6875, 0.2727, 0.625, 0.2727, 0.6875, 0.1818, 0.6875, 0.2727, 0.75, 0.1818, 0.75, 0.1818, 0.75, 0.2727, 0.8125, 0.1818, 0.8125, 0.1818, 0.8125, 0.2727, 0.875, 0.1818, 0.875, 0.1818, 0.875, 0.2727, 0.9375, 0.1818, 0.9375, 0.2727, 0.9375, 0.3636, 1.0, 0.2727, 1.0, 0.2727, 0.0, 0.3636, 0.0625, 0.2727, 0.0625, 0.2727, 0.0625, 0.3636, 0.125, 0.2727, 0.125, 0.2727, 0.125, 0.3636, 0.1875, 0.2727, 0.1875, 0.2727, 0.25, 0.3636, 0.1875, 0.3636, 0.25, 0.2727, 0.3125, 0.3636, 0.25, 0.3636, 0.3125, 0.2727, 0.375, 0.3636, 0.3125, 0.3636, 0.375, 0.2727, 0.4375, 0.3636, 0.375, 0.3636, 0.4375, 0.2727, 0.5, 0.3636, 0.4375, 0.3636, 0.5, 0.2727, 0.5625, 0.3636, 0.5, 0.3636, 0.5625, 0.2727, 0.625, 0.3636, 0.5625, 0.3636, 0.625, 0.2727, 0.6875, 0.3636, 0.625, 0.3636, 0.6875, 0.2727, 0.6875, 0.3636, 0.75, 0.2727, 0.75, 0.2727, 0.75, 0.3636, 0.8125, 0.2727, 0.8125, 0.2727, 0.8125, 0.3636, 0.875, 0.2727, 0.875, 0.2727, 0.875, 0.3636, 0.9375, 0.2727, 0.9375, 0.3636, 1.0, 0.4545, 0.9375, 0.4545, 1.0, 0.3636, 0.0625, 0.4545, 0.0, 0.4545, 0.0625, 0.3636, 0.125, 0.4545, 0.0625, 0.4545, 0.125, 0.3636, 0.1875, 0.4545, 0.125, 0.4545, 0.1875, 0.3636, 0.1875, 0.4545, 0.25, 0.3636, 0.25, 0.3636, 0.25, 0.4545, 0.3125, 0.3636, 0.3125, 0.3636, 0.3125, 0.4545, 0.375, 0.3636, 0.375, 0.3636, 0.375, 0.4545, 0.4375, 0.3636, 0.4375, 0.3636, 0.4375, 0.4545, 0.5, 0.3636, 0.5, 0.3636, 0.5, 0.4545, 0.5625, 0.3636, 0.5625, 0.3636, 0.5625, 0.4545, 0.625, 0.3636, 0.625, 0.3636, 0.625, 0.4545, 0.6875, 0.3636, 0.6875, 0.3636, 0.75, 0.4545, 0.6875, 0.4545, 0.75, 0.3636, 0.8125, 0.4545, 0.75, 0.4545, 0.8125, 0.3636, 0.875, 0.4545, 0.8125, 0.4545, 0.875, 0.3636, 0.9375, 0.4545, 0.875, 0.4545, 0.9375, 0.4545, 1.0, 0.5455, 0.9375, 0.5455, 1.0, 0.4545, 0.0625, 0.5455, 0.0, 0.5455, 0.0625, 0.4545, 0.125, 0.5455, 0.0625, 0.5455, 0.125, 0.4545, 0.1875, 0.5455, 0.125, 0.5455, 0.1875, 0.4545, 0.1875, 0.5455, 0.25, 0.4545, 0.25, 0.4545, 0.25, 0.5455, 0.3125, 0.4545, 0.3125, 0.4545, 0.3125, 0.5455, 0.375, 0.4545, 0.375, 0.4545, 0.375, 0.5455, 0.4375, 0.4545, 0.4375, 0.4545, 0.4375, 0.5455, 0.5, 0.4545, 0.5, 0.4545, 0.5, 0.5455, 0.5625, 0.4545, 0.5625, 0.4545, 0.5625, 0.5455, 0.625, 0.4545, 0.625, 0.4545, 0.625, 0.5455, 0.6875, 0.4545, 0.6875, 0.4545, 0.75, 0.5455, 0.6875, 0.5455, 0.75, 0.4545, 0.8125, 0.5455, 0.75, 0.5455, 0.8125, 0.4545, 0.875, 0.5455, 0.8125, 0.5455, 0.875, 0.4545, 0.9375, 0.5455, 0.875, 0.5455, 0.9375, 0.5455, 1.0, 0.6364, 0.9375, 0.6364, 1.0, 0.5455, 0.0625, 0.6364, 0.0, 0.6364, 0.0625, 0.5455, 0.125, 0.6364, 0.0625, 0.6364, 0.125, 0.5455, 0.1875, 0.6364, 0.125, 0.6364, 0.1875, 0.5455, 0.1875, 0.6364, 0.25, 0.5455, 0.25, 0.5455, 0.25, 0.6364, 0.3125, 0.5455, 0.3125, 0.5455, 0.3125, 0.6364, 0.375, 0.5455, 0.375, 0.5455, 0.375, 0.6364, 0.4375, 0.5455, 0.4375, 0.5455, 0.4375, 0.6364, 0.5, 0.5455, 0.5, 0.5455, 0.5, 0.6364, 0.5625, 0.5455, 0.5625, 0.5455, 0.5625, 0.6364, 0.625, 0.5455, 0.625, 0.5455, 0.625, 0.6364, 0.6875, 0.5455, 0.6875, 0.5455, 0.75, 0.6364, 0.6875, 0.6364, 0.75, 0.5455, 0.8125, 0.6364, 0.75, 0.6364, 0.8125, 0.5455, 0.875, 0.6364, 0.8125, 0.6364, 0.875, 0.5455, 0.9375, 0.6364, 0.875, 0.6364, 0.9375, 0.6364, 1.0, 0.7273, 0.9375, 0.7273, 1.0, 0.6364, 0.0625, 0.7273, 0.0, 0.7273, 0.0625, 0.6364, 0.125, 0.7273, 0.0625, 0.7273, 0.125, 0.6364, 0.1875, 0.7273, 0.125, 0.7273, 0.1875, 0.6364, 0.1875, 0.7273, 0.25, 0.6364, 0.25, 0.6364, 0.25, 0.7273, 0.3125, 0.6364, 0.3125, 0.6364, 0.3125, 0.7273, 0.375, 0.6364, 0.375, 0.6364, 0.375, 0.7273, 0.4375, 0.6364, 0.4375, 0.6364, 0.4375, 0.7273, 0.5, 0.6364, 0.5, 0.6364, 0.5, 0.7273, 0.5625, 0.6364, 0.5625, 0.6364, 0.5625, 0.7273, 0.625, 0.6364, 0.625, 0.6364, 0.625, 0.7273, 0.6875, 0.6364, 0.6875, 0.6364, 0.75, 0.7273, 0.6875, 0.7273, 0.75, 0.6364, 0.8125, 0.7273, 0.75, 0.7273, 0.8125, 0.6364, 0.875, 0.7273, 0.8125, 0.7273, 0.875, 0.6364, 0.9375, 0.7273, 0.875, 0.7273, 0.9375, 0.7273, 1.0, 0.8182, 0.9375, 0.8182, 1.0, 0.7273, 0.0625, 0.8182, 0.0, 0.8182, 0.0625, 0.7273, 0.125, 0.8182, 0.0625, 0.8182, 0.125, 0.7273, 0.1875, 0.8182, 0.125, 0.8182, 0.1875, 0.7273, 0.1875, 0.8182, 0.25, 0.7273, 0.25, 0.7273, 0.25, 0.8182, 0.3125, 0.7273, 0.3125, 0.7273, 0.3125, 0.8182, 0.375, 0.7273, 0.375, 0.7273, 0.375, 0.8182, 0.4375, 0.7273, 0.4375, 0.7273, 0.4375, 0.8182, 0.5, 0.7273, 0.5, 0.7273, 0.5, 0.8182, 0.5625, 0.7273, 0.5625, 0.7273, 0.5625, 0.8182, 0.625, 0.7273, 0.625, 0.7273, 0.625, 0.8182, 0.6875, 0.7273, 0.6875, 0.7273, 0.75, 0.8182, 0.6875, 0.8182, 0.75, 0.7273, 0.8125, 0.8182, 0.75, 0.8182, 0.8125, 0.7273, 0.875, 0.8182, 0.8125, 0.8182, 0.875, 0.7273, 0.9375, 0.8182, 0.875, 0.8182, 0.9375, 0.8182, 0.9375, 0.9091, 1.0, 0.8182, 1.0, 0.8182, 0.0, 0.9091, 0.0625, 0.8182, 0.0625, 0.8182, 0.0625, 0.9091, 0.125, 0.8182, 0.125, 0.8182, 0.125, 0.9091, 0.1875, 0.8182, 0.1875, 0.8182, 0.25, 0.9091, 0.1875, 0.9091, 0.25, 0.8182, 0.3125, 0.9091, 0.25, 0.9091, 0.3125, 0.8182, 0.375, 0.9091, 0.3125, 0.9091, 0.375, 0.8182, 0.4375, 0.9091, 0.375, 0.9091, 0.4375, 0.8182, 0.5, 0.9091, 0.4375, 0.9091, 0.5, 0.8182, 0.5625, 0.9091, 0.5, 0.9091, 0.5625, 0.8182, 0.625, 0.9091, 0.5625, 0.9091, 0.625, 0.8182, 0.6875, 0.9091, 0.625, 0.9091, 0.6875, 0.8182, 0.6875, 0.9091, 0.75, 0.8182, 0.75, 0.8182, 0.75, 0.9091, 0.8125, 0.8182, 0.8125, 0.8182, 0.8125, 0.9091, 0.875, 0.8182, 0.875, 0.8182, 0.875, 0.9091, 0.9375, 0.8182, 0.9375, 0.9091, 1.0, 1.0, 0.9375, 1.0, 1.0, 0.9091, 0.0625, 1.0, 0.0, 1.0, 0.0625, 0.9091, 0.125, 1.0, 0.0625, 1.0, 0.125, 0.9091, 0.1875, 1.0, 0.125, 1.0, 0.1875, 0.9091, 0.1875, 1.0, 0.25, 0.9091, 0.25, 0.9091, 0.25, 1.0, 0.3125, 0.9091, 0.3125, 0.9091, 0.3125, 1.0, 0.375, 0.9091, 0.375, 0.9091, 0.375, 1.0, 0.4375, 0.9091, 0.4375, 0.9091, 0.4375, 1.0, 0.5, 0.9091, 0.5, 0.9091, 0.5, 1.0, 0.5625, 0.9091, 0.5625, 0.9091, 0.5625, 1.0, 0.625, 0.9091, 0.625, 0.9091, 0.625, 1.0, 0.6875, 0.9091, 0.6875, 0.9091, 0.75, 1.0, 0.6875, 1.0, 0.75, 0.9091, 0.8125, 1.0, 0.75, 1.0, 0.8125, 0.9091, 0.875, 1.0, 0.8125, 1.0, 0.875, 0.9091, 0.9375, 1.0, 0.875, 1.0, 0.9375, 0.0, 1.0, 0.09091, 1.0, 0.09091, 0.9375, 0.0, 0.0625, 0.09091, 0.0625, 0.09091, 0.0, 0.0, 0.125, 0.09091, 0.125, 0.09091, 0.0625, 0.0, 0.1875, 0.09091, 0.1875, 0.09091, 0.125, 0.09091, 0.25, 0.09091, 0.1875, 0.0, 0.1875, 0.09091, 0.3125, 0.09091, 0.25, 0.0, 0.25, 0.09091, 0.375, 0.09091, 0.3125, 0.0, 0.3125, 0.09091, 0.4375, 0.09091, 0.375, 0.0, 0.375, 0.09091, 0.5, 0.09091, 0.4375, 0.0, 0.4375, 0.09091, 0.5625, 0.09091, 0.5, 0.0, 0.5, 0.09091, 0.625, 0.09091, 0.5625, 0.0, 0.5625, 0.09091, 0.6875, 0.09091, 0.625, 0.0, 0.625, 0.0, 0.75, 0.09091, 0.75, 0.09091, 0.6875, 0.0, 0.8125, 0.09091, 0.8125, 0.09091, 0.75, 0.0, 0.875, 0.09091, 0.875, 0.09091, 0.8125, 0.0, 0.9375, 0.09091, 0.9375, 0.09091, 0.875, 0.09091, 1.0, 0.1818, 1.0, 0.1818, 0.9375, 0.09091, 0.0625, 0.1818, 0.0625, 0.1818, 0.0, 0.09091, 0.125, 0.1818, 0.125, 0.1818, 0.0625, 0.09091, 0.1875, 0.1818, 0.1875, 0.1818, 0.125, 0.1818, 0.25, 0.1818, 0.1875, 0.09091, 0.1875, 0.1818, 0.3125, 0.1818, 0.25, 0.09091, 0.25, 0.1818, 0.375, 0.1818, 0.3125, 0.09091, 0.3125, 0.1818, 0.4375, 0.1818, 0.375, 0.09091, 0.375, 0.1818, 0.5, 0.1818, 0.4375, 0.09091, 0.4375, 0.1818, 0.5625, 0.1818, 0.5, 0.09091, 0.5, 0.1818, 0.625, 0.1818, 0.5625, 0.09091, 0.5625, 0.1818, 0.6875, 0.1818, 0.625, 0.09091, 0.625, 0.09091, 0.75, 0.1818, 0.75, 0.1818, 0.6875, 0.09091, 0.8125, 0.1818, 0.8125, 0.1818, 0.75, 0.09091, 0.875, 0.1818, 0.875, 0.1818, 0.8125, 0.09091, 0.9375, 0.1818, 0.9375, 0.1818, 0.875, 0.2727, 1.0, 0.2727, 0.9375, 0.1818, 0.9375, 0.2727, 0.0625, 0.2727, 0.0, 0.1818, 0.0, 0.2727, 0.125, 0.2727, 0.0625, 0.1818, 0.0625, 0.2727, 0.1875, 0.2727, 0.125, 0.1818, 0.125, 0.1818, 0.25, 0.2727, 0.25, 0.2727, 0.1875, 0.1818, 0.3125, 0.2727, 0.3125, 0.2727, 0.25, 0.1818, 0.375, 0.2727, 0.375, 0.2727, 0.3125, 0.1818, 0.4375, 0.2727, 0.4375, 0.2727, 0.375, 0.1818, 0.5, 0.2727, 0.5, 0.2727, 0.4375, 0.1818, 0.5625, 0.2727, 0.5625, 0.2727, 0.5, 0.1818, 0.625, 0.2727, 0.625, 0.2727, 0.5625, 0.1818, 0.6875, 0.2727, 0.6875, 0.2727, 0.625, 0.2727, 0.75, 0.2727, 0.6875, 0.1818, 0.6875, 0.2727, 0.8125, 0.2727, 0.75, 0.1818, 0.75, 0.2727, 0.875, 0.2727, 0.8125, 0.1818, 0.8125, 0.2727, 0.9375, 0.2727, 0.875, 0.1818, 0.875, 0.3636, 1.0, 0.3636, 0.9375, 0.2727, 0.9375, 0.3636, 0.0625, 0.3636, 0.0, 0.2727, 0.0, 0.3636, 0.125, 0.3636, 0.0625, 0.2727, 0.0625, 0.3636, 0.1875, 0.3636, 0.125, 0.2727, 0.125, 0.2727, 0.25, 0.3636, 0.25, 0.3636, 0.1875, 0.2727, 0.3125, 0.3636, 0.3125, 0.3636, 0.25, 0.2727, 0.375, 0.3636, 0.375, 0.3636, 0.3125, 0.2727, 0.4375, 0.3636, 0.4375, 0.3636, 0.375, 0.2727, 0.5, 0.3636, 0.5, 0.3636, 0.4375, 0.2727, 0.5625, 0.3636, 0.5625, 0.3636, 0.5, 0.2727, 0.625, 0.3636, 0.625, 0.3636, 0.5625, 0.2727, 0.6875, 0.3636, 0.6875, 0.3636, 0.625, 0.3636, 0.75, 0.3636, 0.6875, 0.2727, 0.6875, 0.3636, 0.8125, 0.3636, 0.75, 0.2727, 0.75, 0.3636, 0.875, 0.3636, 0.8125, 0.2727, 0.8125, 0.3636, 0.9375, 0.3636, 0.875, 0.2727, 0.875, 0.3636, 1.0, 0.4545, 1.0, 0.4545, 0.9375, 0.3636, 0.0625, 0.4545, 0.0625, 0.4545, 0.0, 0.3636, 0.125, 0.4545, 0.125, 0.4545, 0.0625, 0.3636, 0.1875, 0.4545, 0.1875, 0.4545, 0.125, 0.4545, 0.25, 0.4545, 0.1875, 0.3636, 0.1875, 0.4545, 0.3125, 0.4545, 0.25, 0.3636, 0.25, 0.4545, 0.375, 0.4545, 0.3125, 0.3636, 0.3125, 0.4545, 0.4375, 0.4545, 0.375, 0.3636, 0.375, 0.4545, 0.5, 0.4545, 0.4375, 0.3636, 0.4375, 0.4545, 0.5625, 0.4545, 0.5, 0.3636, 0.5, 0.4545, 0.625, 0.4545, 0.5625, 0.3636, 0.5625, 0.4545, 0.6875, 0.4545, 0.625, 0.3636, 0.625, 0.3636, 0.75, 0.4545, 0.75, 0.4545, 0.6875, 0.3636, 0.8125, 0.4545, 0.8125, 0.4545, 0.75, 0.3636, 0.875, 0.4545, 0.875, 0.4545, 0.8125, 0.3636, 0.9375, 0.4545, 0.9375, 0.4545, 0.875, 0.4545, 1.0, 0.5455, 1.0, 0.5455, 0.9375, 0.4545, 0.0625, 0.5455, 0.0625, 0.5455, 0.0, 0.4545, 0.125, 0.5455, 0.125, 0.5455, 0.0625, 0.4545, 0.1875, 0.5455, 0.1875, 0.5455, 0.125, 0.5455, 0.25, 0.5455, 0.1875, 0.4545, 0.1875, 0.5455, 0.3125, 0.5455, 0.25, 0.4545, 0.25, 0.5455, 0.375, 0.5455, 0.3125, 0.4545, 0.3125, 0.5455, 0.4375, 0.5455, 0.375, 0.4545, 0.375, 0.5455, 0.5, 0.5455, 0.4375, 0.4545, 0.4375, 0.5455, 0.5625, 0.5455, 0.5, 0.4545, 0.5, 0.5455, 0.625, 0.5455, 0.5625, 0.4545, 0.5625, 0.5455, 0.6875, 0.5455, 0.625, 0.4545, 0.625, 0.4545, 0.75, 0.5455, 0.75, 0.5455, 0.6875, 0.4545, 0.8125, 0.5455, 0.8125, 0.5455, 0.75, 0.4545, 0.875, 0.5455, 0.875, 0.5455, 0.8125, 0.4545, 0.9375, 0.5455, 0.9375, 0.5455, 0.875, 0.5455, 1.0, 0.6364, 1.0, 0.6364, 0.9375, 0.5455, 0.0625, 0.6364, 0.0625, 0.6364, 0.0, 0.5455, 0.125, 0.6364, 0.125, 0.6364, 0.0625, 0.5455, 0.1875, 0.6364, 0.1875, 0.6364, 0.125, 0.6364, 0.25, 0.6364, 0.1875, 0.5455, 0.1875, 0.6364, 0.3125, 0.6364, 0.25, 0.5455, 0.25, 0.6364, 0.375, 0.6364, 0.3125, 0.5455, 0.3125, 0.6364, 0.4375, 0.6364, 0.375, 0.5455, 0.375, 0.6364, 0.5, 0.6364, 0.4375, 0.5455, 0.4375, 0.6364, 0.5625, 0.6364, 0.5, 0.5455, 0.5, 0.6364, 0.625, 0.6364, 0.5625, 0.5455, 0.5625, 0.6364, 0.6875, 0.6364, 0.625, 0.5455, 0.625, 0.5455, 0.75, 0.6364, 0.75, 0.6364, 0.6875, 0.5455, 0.8125, 0.6364, 0.8125, 0.6364, 0.75, 0.5455, 0.875, 0.6364, 0.875, 0.6364, 0.8125, 0.5455, 0.9375, 0.6364, 0.9375, 0.6364, 0.875, 0.6364, 1.0, 0.7273, 1.0, 0.7273, 0.9375, 0.6364, 0.0625, 0.7273, 0.0625, 0.7273, 0.0, 0.6364, 0.125, 0.7273, 0.125, 0.7273, 0.0625, 0.6364, 0.1875, 0.7273, 0.1875, 0.7273, 0.125, 0.7273, 0.25, 0.7273, 0.1875, 0.6364, 0.1875, 0.7273, 0.3125, 0.7273, 0.25, 0.6364, 0.25, 0.7273, 0.375, 0.7273, 0.3125, 0.6364, 0.3125, 0.7273, 0.4375, 0.7273, 0.375, 0.6364, 0.375, 0.7273, 0.5, 0.7273, 0.4375, 0.6364, 0.4375, 0.7273, 0.5625, 0.7273, 0.5, 0.6364, 0.5, 0.7273, 0.625, 0.7273, 0.5625, 0.6364, 0.5625, 0.7273, 0.6875, 0.7273, 0.625, 0.6364, 0.625, 0.6364, 0.75, 0.7273, 0.75, 0.7273, 0.6875, 0.6364, 0.8125, 0.7273, 0.8125, 0.7273, 0.75, 0.6364, 0.875, 0.7273, 0.875, 0.7273, 0.8125, 0.6364, 0.9375, 0.7273, 0.9375, 0.7273, 0.875, 0.7273, 1.0, 0.8182, 1.0, 0.8182, 0.9375, 0.7273, 0.0625, 0.8182, 0.0625, 0.8182, 0.0, 0.7273, 0.125, 0.8182, 0.125, 0.8182, 0.0625, 0.7273, 0.1875, 0.8182, 0.1875, 0.8182, 0.125, 0.8182, 0.25, 0.8182, 0.1875, 0.7273, 0.1875, 0.8182, 0.3125, 0.8182, 0.25, 0.7273, 0.25, 0.8182, 0.375, 0.8182, 0.3125, 0.7273, 0.3125, 0.8182, 0.4375, 0.8182, 0.375, 0.7273, 0.375, 0.8182, 0.5, 0.8182, 0.4375, 0.7273, 0.4375, 0.8182, 0.5625, 0.8182, 0.5, 0.7273, 0.5, 0.8182, 0.625, 0.8182, 0.5625, 0.7273, 0.5625, 0.8182, 0.6875, 0.8182, 0.625, 0.7273, 0.625, 0.7273, 0.75, 0.8182, 0.75, 0.8182, 0.6875, 0.7273, 0.8125, 0.8182, 0.8125, 0.8182, 0.75, 0.7273, 0.875, 0.8182, 0.875, 0.8182, 0.8125, 0.7273, 0.9375, 0.8182, 0.9375, 0.8182, 0.875, 0.9091, 1.0, 0.9091, 0.9375, 0.8182, 0.9375, 0.9091, 0.0625, 0.9091, 0.0, 0.8182, 0.0, 0.9091, 0.125, 0.9091, 0.0625, 0.8182, 0.0625, 0.9091, 0.1875, 0.9091, 0.125, 0.8182, 0.125, 0.8182, 0.25, 0.9091, 0.25, 0.9091, 0.1875, 0.8182, 0.3125, 0.9091, 0.3125, 0.9091, 0.25, 0.8182, 0.375, 0.9091, 0.375, 0.9091, 0.3125, 0.8182, 0.4375, 0.9091, 0.4375, 0.9091, 0.375, 0.8182, 0.5, 0.9091, 0.5, 0.9091, 0.4375, 0.8182, 0.5625, 0.9091, 0.5625, 0.9091, 0.5, 0.8182, 0.625, 0.9091, 0.625, 0.9091, 0.5625, 0.8182, 0.6875, 0.9091, 0.6875, 0.9091, 0.625, 0.9091, 0.75, 0.9091, 0.6875, 0.8182, 0.6875, 0.9091, 0.8125, 0.9091, 0.75, 0.8182, 0.75, 0.9091, 0.875, 0.9091, 0.8125, 0.8182, 0.8125, 0.9091, 0.9375, 0.9091, 0.875, 0.8182, 0.875, 0.0, 1.0, 0.0, 0.9375, 0.09091, 0.9375, 0.0, 0.0625, 0.0, 0.0, 0.09091, 0.0, 0.0, 0.125, 0.0, 0.0625, 0.09091, 0.0625, 0.0, 0.1875, 0.0, 0.125, 0.09091, 0.125, 0.0, 0.1875, 0.09091, 0.1875, 0.09091, 0.25, 0.0, 0.25, 0.09091, 0.25, 0.09091, 0.3125, 0.0, 0.3125, 0.09091, 0.3125, 0.09091, 0.375, 0.0, 0.375, 0.09091, 0.375, 0.09091, 0.4375, 0.0, 0.4375, 0.09091, 0.4375, 0.09091, 0.5, 0.0, 0.5, 0.09091, 0.5, 0.09091, 0.5625, 0.0, 0.5625, 0.09091, 0.5625, 0.09091, 0.625, 0.0, 0.625, 0.09091, 0.625, 0.09091, 0.6875, 0.0, 0.75, 0.0, 0.6875, 0.09091, 0.6875, 0.0, 0.8125, 0.0, 0.75, 0.09091, 0.75, 0.0, 0.875, 0.0, 0.8125, 0.09091, 0.8125, 0.0, 0.9375, 0.0, 0.875, 0.09091, 0.875, 0.09091, 1.0, 0.09091, 0.9375, 0.1818, 0.9375, 0.09091, 0.0625, 0.09091, 0.0, 0.1818, 0.0, 0.09091, 0.125, 0.09091, 0.0625, 0.1818, 0.0625, 0.09091, 0.1875, 0.09091, 0.125, 0.1818, 0.125, 0.09091, 0.1875, 0.1818, 0.1875, 0.1818, 0.25, 0.09091, 0.25, 0.1818, 0.25, 0.1818, 0.3125, 0.09091, 0.3125, 0.1818, 0.3125, 0.1818, 0.375, 0.09091, 0.375, 0.1818, 0.375, 0.1818, 0.4375, 0.09091, 0.4375, 0.1818, 0.4375, 0.1818, 0.5, 0.09091, 0.5, 0.1818, 0.5, 0.1818, 0.5625, 0.09091, 0.5625, 0.1818, 0.5625, 0.1818, 0.625, 0.09091, 0.625, 0.1818, 0.625, 0.1818, 0.6875, 0.09091, 0.75, 0.09091, 0.6875, 0.1818, 0.6875, 0.09091, 0.8125, 0.09091, 0.75, 0.1818, 0.75, 0.09091, 0.875, 0.09091, 0.8125, 0.1818, 0.8125, 0.09091, 0.9375, 0.09091, 0.875, 0.1818, 0.875, 0.1818, 0.9375, 0.2727, 0.9375, 0.2727, 1.0, 0.1818, 0.0, 0.2727, 0.0, 0.2727, 0.0625, 0.1818, 0.0625, 0.2727, 0.0625, 0.2727, 0.125, 0.1818, 0.125, 0.2727, 0.125, 0.2727, 0.1875, 0.1818, 0.25, 0.1818, 0.1875, 0.2727, 0.1875, 0.1818, 0.3125, 0.1818, 0.25, 0.2727, 0.25, 0.1818, 0.375, 0.1818, 0.3125, 0.2727, 0.3125, 0.1818, 0.4375, 0.1818, 0.375, 0.2727, 0.375, 0.1818, 0.5, 0.1818, 0.4375, 0.2727, 0.4375, 0.1818, 0.5625, 0.1818, 0.5, 0.2727, 0.5, 0.1818, 0.625, 0.1818, 0.5625, 0.2727, 0.5625, 0.1818, 0.6875, 0.1818, 0.625, 0.2727, 0.625, 0.1818, 0.6875, 0.2727, 0.6875, 0.2727, 0.75, 0.1818, 0.75, 0.2727, 0.75, 0.2727, 0.8125, 0.1818, 0.8125, 0.2727, 0.8125, 0.2727, 0.875, 0.1818, 0.875, 0.2727, 0.875, 0.2727, 0.9375, 0.2727, 0.9375, 0.3636, 0.9375, 0.3636, 1.0, 0.2727, 0.0, 0.3636, 0.0, 0.3636, 0.0625, 0.2727, 0.0625, 0.3636, 0.0625, 0.3636, 0.125, 0.2727, 0.125, 0.3636, 0.125, 0.3636, 0.1875, 0.2727, 0.25, 0.2727, 0.1875, 0.3636, 0.1875, 0.2727, 0.3125, 0.2727, 0.25, 0.3636, 0.25, 0.2727, 0.375, 0.2727, 0.3125, 0.3636, 0.3125, 0.2727, 0.4375, 0.2727, 0.375, 0.3636, 0.375, 0.2727, 0.5, 0.2727, 0.4375, 0.3636, 0.4375, 0.2727, 0.5625, 0.2727, 0.5, 0.3636, 0.5, 0.2727, 0.625, 0.2727, 0.5625, 0.3636, 0.5625, 0.2727, 0.6875, 0.2727, 0.625, 0.3636, 0.625, 0.2727, 0.6875, 0.3636, 0.6875, 0.3636, 0.75, 0.2727, 0.75, 0.3636, 0.75, 0.3636, 0.8125, 0.2727, 0.8125, 0.3636, 0.8125, 0.3636, 0.875, 0.2727, 0.875, 0.3636, 0.875, 0.3636, 0.9375, 0.3636, 1.0, 0.3636, 0.9375, 0.4545, 0.9375, 0.3636, 0.0625, 0.3636, 0.0, 0.4545, 0.0, 0.3636, 0.125, 0.3636, 0.0625, 0.4545, 0.0625, 0.3636, 0.1875, 0.3636, 0.125, 0.4545, 0.125, 0.3636, 0.1875, 0.4545, 0.1875, 0.4545, 0.25, 0.3636, 0.25, 0.4545, 0.25, 0.4545, 0.3125, 0.3636, 0.3125, 0.4545, 0.3125, 0.4545, 0.375, 0.3636, 0.375, 0.4545, 0.375, 0.4545, 0.4375, 0.3636, 0.4375, 0.4545, 0.4375, 0.4545, 0.5, 0.3636, 0.5, 0.4545, 0.5, 0.4545, 0.5625, 0.3636, 0.5625, 0.4545, 0.5625, 0.4545, 0.625, 0.3636, 0.625, 0.4545, 0.625, 0.4545, 0.6875, 0.3636, 0.75, 0.3636, 0.6875, 0.4545, 0.6875, 0.3636, 0.8125, 0.3636, 0.75, 0.4545, 0.75, 0.3636, 0.875, 0.3636, 0.8125, 0.4545, 0.8125, 0.3636, 0.9375, 0.3636, 0.875, 0.4545, 0.875, 0.4545, 1.0, 0.4545, 0.9375, 0.5455, 0.9375, 0.4545, 0.0625, 0.4545, 0.0, 0.5455, 0.0, 0.4545, 0.125, 0.4545, 0.0625, 0.5455, 0.0625, 0.4545, 0.1875, 0.4545, 0.125, 0.5455, 0.125, 0.4545, 0.1875, 0.5455, 0.1875, 0.5455, 0.25, 0.4545, 0.25, 0.5455, 0.25, 0.5455, 0.3125, 0.4545, 0.3125, 0.5455, 0.3125, 0.5455, 0.375, 0.4545, 0.375, 0.5455, 0.375, 0.5455, 0.4375, 0.4545, 0.4375, 0.5455, 0.4375, 0.5455, 0.5, 0.4545, 0.5, 0.5455, 0.5, 0.5455, 0.5625, 0.4545, 0.5625, 0.5455, 0.5625, 0.5455, 0.625, 0.4545, 0.625, 0.5455, 0.625, 0.5455, 0.6875, 0.4545, 0.75, 0.4545, 0.6875, 0.5455, 0.6875, 0.4545, 0.8125, 0.4545, 0.75, 0.5455, 0.75, 0.4545, 0.875, 0.4545, 0.8125, 0.5455, 0.8125, 0.4545, 0.9375, 0.4545, 0.875, 0.5455, 0.875, 0.5455, 1.0, 0.5455, 0.9375, 0.6364, 0.9375, 0.5455, 0.0625, 0.5455, 0.0, 0.6364, 0.0, 0.5455, 0.125, 0.5455, 0.0625, 0.6364, 0.0625, 0.5455, 0.1875, 0.5455, 0.125, 0.6364, 0.125, 0.5455, 0.1875, 0.6364, 0.1875, 0.6364, 0.25, 0.5455, 0.25, 0.6364, 0.25, 0.6364, 0.3125, 0.5455, 0.3125, 0.6364, 0.3125, 0.6364, 0.375, 0.5455, 0.375, 0.6364, 0.375, 0.6364, 0.4375, 0.5455, 0.4375, 0.6364, 0.4375, 0.6364, 0.5, 0.5455, 0.5, 0.6364, 0.5, 0.6364, 0.5625, 0.5455, 0.5625, 0.6364, 0.5625, 0.6364, 0.625, 0.5455, 0.625, 0.6364, 0.625, 0.6364, 0.6875, 0.5455, 0.75, 0.5455, 0.6875, 0.6364, 0.6875, 0.5455, 0.8125, 0.5455, 0.75, 0.6364, 0.75, 0.5455, 0.875, 0.5455, 0.8125, 0.6364, 0.8125, 0.5455, 0.9375, 0.5455, 0.875, 0.6364, 0.875, 0.6364, 1.0, 0.6364, 0.9375, 0.7273, 0.9375, 0.6364, 0.0625, 0.6364, 0.0, 0.7273, 0.0, 0.6364, 0.125, 0.6364, 0.0625, 0.7273, 0.0625, 0.6364, 0.1875, 0.6364, 0.125, 0.7273, 0.125, 0.6364, 0.1875, 0.7273, 0.1875, 0.7273, 0.25, 0.6364, 0.25, 0.7273, 0.25, 0.7273, 0.3125, 0.6364, 0.3125, 0.7273, 0.3125, 0.7273, 0.375, 0.6364, 0.375, 0.7273, 0.375, 0.7273, 0.4375, 0.6364, 0.4375, 0.7273, 0.4375, 0.7273, 0.5, 0.6364, 0.5, 0.7273, 0.5, 0.7273, 0.5625, 0.6364, 0.5625, 0.7273, 0.5625, 0.7273, 0.625, 0.6364, 0.625, 0.7273, 0.625, 0.7273, 0.6875, 0.6364, 0.75, 0.6364, 0.6875, 0.7273, 0.6875, 0.6364, 0.8125, 0.6364, 0.75, 0.7273, 0.75, 0.6364, 0.875, 0.6364, 0.8125, 0.7273, 0.8125, 0.6364, 0.9375, 0.6364, 0.875, 0.7273, 0.875, 0.7273, 1.0, 0.7273, 0.9375, 0.8182, 0.9375, 0.7273, 0.0625, 0.7273, 0.0, 0.8182, 0.0, 0.7273, 0.125, 0.7273, 0.0625, 0.8182, 0.0625, 0.7273, 0.1875, 0.7273, 0.125, 0.8182, 0.125, 0.7273, 0.1875, 0.8182, 0.1875, 0.8182, 0.25, 0.7273, 0.25, 0.8182, 0.25, 0.8182, 0.3125, 0.7273, 0.3125, 0.8182, 0.3125, 0.8182, 0.375, 0.7273, 0.375, 0.8182, 0.375, 0.8182, 0.4375, 0.7273, 0.4375, 0.8182, 0.4375, 0.8182, 0.5, 0.7273, 0.5, 0.8182, 0.5, 0.8182, 0.5625, 0.7273, 0.5625, 0.8182, 0.5625, 0.8182, 0.625, 0.7273, 0.625, 0.8182, 0.625, 0.8182, 0.6875, 0.7273, 0.75, 0.7273, 0.6875, 0.8182, 0.6875, 0.7273, 0.8125, 0.7273, 0.75, 0.8182, 0.75, 0.7273, 0.875, 0.7273, 0.8125, 0.8182, 0.8125, 0.7273, 0.9375, 0.7273, 0.875, 0.8182, 0.875, 0.8182, 0.9375, 0.9091, 0.9375, 0.9091, 1.0, 0.8182, 0.0, 0.9091, 0.0, 0.9091, 0.0625, 0.8182, 0.0625, 0.9091, 0.0625, 0.9091, 0.125, 0.8182, 0.125, 0.9091, 0.125, 0.9091, 0.1875, 0.8182, 0.25, 0.8182, 0.1875, 0.9091, 0.1875, 0.8182, 0.3125, 0.8182, 0.25, 0.9091, 0.25, 0.8182, 0.375, 0.8182, 0.3125, 0.9091, 0.3125, 0.8182, 0.4375, 0.8182, 0.375, 0.9091, 0.375, 0.8182, 0.5, 0.8182, 0.4375, 0.9091, 0.4375, 0.8182, 0.5625, 0.8182, 0.5, 0.9091, 0.5, 0.8182, 0.625, 0.8182, 0.5625, 0.9091, 0.5625, 0.8182, 0.6875, 0.8182, 0.625, 0.9091, 0.625, 0.8182, 0.6875, 0.9091, 0.6875, 0.9091, 0.75, 0.8182, 0.75, 0.9091, 0.75, 0.9091, 0.8125, 0.8182, 0.8125, 0.9091, 0.8125, 0.9091, 0.875, 0.8182, 0.875, 0.9091, 0.875, 0.9091, 0.9375, 0.9091, 1.0, 0.9091, 0.9375, 1.0, 0.9375, 0.9091, 0.0625, 0.9091, 0.0, 1.0, 0.0, 0.9091, 0.125, 0.9091, 0.0625, 1.0, 0.0625, 0.9091, 0.1875, 0.9091, 0.125, 1.0, 0.125, 0.9091, 0.1875, 1.0, 0.1875, 1.0, 0.25, 0.9091, 0.25, 1.0, 0.25, 1.0, 0.3125, 0.9091, 0.3125, 1.0, 0.3125, 1.0, 0.375, 0.9091, 0.375, 1.0, 0.375, 1.0, 0.4375, 0.9091, 0.4375, 1.0, 0.4375, 1.0, 0.5, 0.9091, 0.5, 1.0, 0.5, 1.0, 0.5625, 0.9091, 0.5625, 1.0, 0.5625, 1.0, 0.625, 0.9091, 0.625, 1.0, 0.625, 1.0, 0.6875, 0.9091, 0.75, 0.9091, 0.6875, 1.0, 0.6875, 0.9091, 0.8125, 0.9091, 0.75, 1.0, 0.75, 0.9091, 0.875, 0.9091, 0.8125, 1.0, 0.8125, 0.9091, 0.9375, 0.9091, 0.875, 1.0, 0.875])
me_beziercurve_002.materials.append(mat_dunkelgrau)
me_beziercurve_002.auto_texspace = False
me_beziercurve_002.update()

# ---- objects
ob_camera = bpy.data.objects.new('Camera', cam_camera)
ob_beziercurve_001 = bpy.data.objects.new('BezierCurve.001', me_beziercurve_001)
ob_beziercurve_002 = bpy.data.objects.new('BezierCurve.002', me_beziercurve_002)

# ---- transforms, parenting, visibility, modifiers, constraints
ob_camera.location = (2.0, -2.0, -0.18)
ob_camera.rotation_euler = (1.745, 0.0, 0.7854)
ob_beziercurve_001.location = (0.0, 0.0, 0.3654)
_m = ob_beziercurve_001.modifiers.new('Auto Smooth', 'NODES')
_m.node_group = ng_auto_smooth
_gi = [s.identifier for s in ng_auto_smooth.interface.items_tree if s.item_type == 'SOCKET' and s.in_out == 'INPUT']
_m[_gi[1]] = 0.5236  # Angle
ob_beziercurve_002.location = (0.0, 0.0, 0.3654)
ob_beziercurve_002.rotation_euler = (0.0, 0.0, 1.571)

# ---- collection membership
col_collection.objects.link(ob_camera)
col_collection.objects.link(ob_beziercurve_001)
col_collection.objects.link(ob_beziercurve_002)

# ---- scene / render settings (as saved in the file)
scene.camera = ob_camera
scene.frame_start = 1; scene.frame_end = 250; scene.frame_set(1)
scene.render.engine = 'CYCLES'
scene.render.resolution_x = 500
scene.render.resolution_y = 500
scene.cycles.sampling_pattern = 'TABULATED_SOBOL'
scene.cycles.use_light_tree = False
scene.view_settings.view_transform = 'Filmic'
bpy.context.view_layer.update()

# ---- added for rendering (the .blend has no usable light): sun
light_auto_sun = bpy.data.lights.new('AutoSun', 'SUN')
light_auto_sun.energy = 3.0
light_auto_sun.angle = 0.0523599
ob_auto_sun = bpy.data.objects.new('AutoSun', light_auto_sun)
scene.collection.objects.link(ob_auto_sun)
ob_auto_sun.rotation_euler = (0.872665, 0.174533, 0.523599)
bpy.context.view_layer.update()

